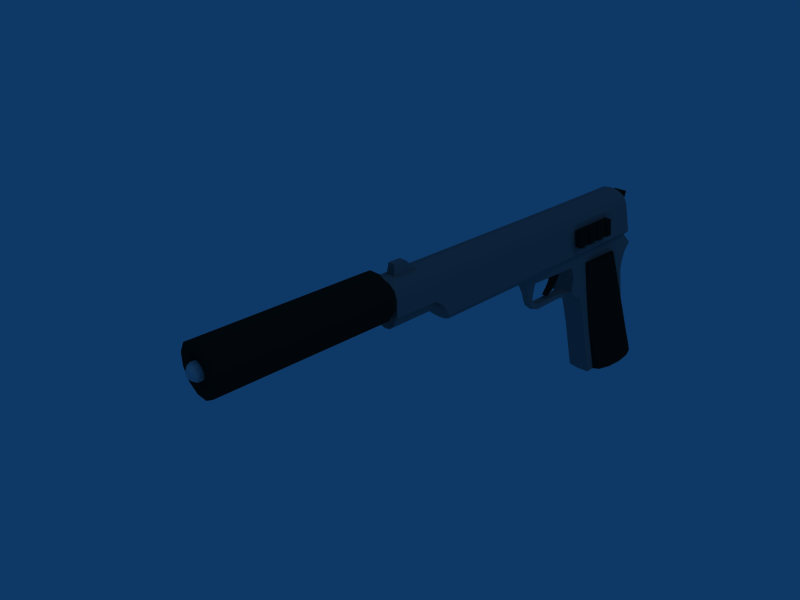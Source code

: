 # Source: magum.blend  (saved by Blender 2.58.1; exported with 4.5.12 LTS)
import bpy
from mathutils import Matrix  # noqa: F401  (used for matrix-valued properties, if any)

bpy.ops.wm.read_factory_settings(use_empty=True)
scene = bpy.context.scene
scene.name = 'Scene'

# ---- collections
col_collection_1 = bpy.data.collections.new('Collection 1'); scene.collection.children.link(col_collection_1)

# ---- materials (node trees are filled in below, after node groups)
mat_black = bpy.data.materials.new('Black')
mat_black.alpha_threshold = 0.0
mat_black.diffuse_color = (0.1, 0.1, 0.1, 1.0)
mat_black.roughness = 0.5
mat_black.line_color = (0.0, 0.0, 0.0, 1.0)
mat_silver = bpy.data.materials.new('Silver')
mat_silver.alpha_threshold = 0.0
mat_silver.diffuse_color = (0.5, 0.5, 0.5, 1.0)
mat_silver.roughness = 0.5
mat_silver.line_color = (0.0, 0.0, 0.0, 1.0)

# ---- material node trees

# ---- world
world_world = bpy.data.worlds.new('World'); scene.world = world_world
world_world.color = (0.05656, 0.2208, 0.4)
world_world.use_sun_shadow = False
world_world.sun_shadow_jitter_overblur = 0.0
world_world.cycles.sampling_method = 'MANUAL'
world_world.cycles.sample_map_resolution = 256

# ---- cameras
cam_camera = bpy.data.cameras.new('Camera')
cam_camera.passepartout_alpha = 0.2
cam_camera.clip_end = 100.0
cam_camera.lens = 35.0
cam_camera.ortho_scale = 7.314
cam_camera.show_passepartout = False
cam_camera.show_safe_areas = True
cam_camera.dof.focus_distance = 0.0
cam_camera.dof.aperture_fstop = 128.0

# ---- lights
light_spot = bpy.data.lights.new('Spot', 'POINT')
light_spot.transmission_factor = 0.0
light_spot.cutoff_distance = 30.0
light_spot.energy = 100.0
light_spot.shadow_buffer_clip_start = 1.001
light_spot.shadow_soft_size = 1.0
light_spot.shadow_maximum_resolution = 0.006
light_spot.use_absolute_resolution = True
light_spot.cycles.use_multiple_importance_sampling = False

# ---- meshes
me_magum = bpy.data.meshes.new('Magum')
me_magum.from_pydata([(1.263, 15.43, 1.442), (5.293, 15.43, -0.3), (3.818, 15.43, 2.08), (6.768, 15.43, 2.08), (9.322, 15.43, 1.442), (10.8, 15.43, 0.3378), (10.8, 15.43, -0.9377), (9.322, 15.43, -2.042), (6.768, 15.43, -2.68), (3.818, 15.43, -2.68), (1.263, 15.43, -2.042), (-0.2114, 15.43, -0.9377), (-0.2114, 15.43, 0.3378), (3.755, 16.33, 0.3652), (4.73, 16.33, 0.6086), (5.293, 16.33, -0.3), (5.856, 16.33, 0.6086), (6.831, 16.33, 0.3652), (7.394, 16.33, -0.05652), (7.394, 16.33, -0.5434), (6.831, 16.33, -0.9651), (5.856, 16.33, -1.209), (4.73, 16.33, -1.209), (3.755, 16.33, -0.9651), (3.192, 16.33, -0.5434), (3.192, 16.33, -0.05651), (4.229, 2.837, -7.942), (4.229, 3.157, -8.051), (4.229, 3.43, -8.729), (5.817, 3.157, -8.051), (5.817, 2.837, -7.942), (5.817, 3.43, -8.729), (4.988, 15.49, -0.2874), (7.216, 15.49, -0.5455), (6.619, 15.49, -0.9926), (7.216, 15.49, -0.02923), (6.619, 15.49, 0.4179), (5.585, 15.49, 0.676), (4.392, 15.49, 0.676), (3.358, 15.49, 0.4179), (2.761, 15.49, -0.02923), (2.761, 15.49, -0.5455), (3.358, 15.49, -0.9926), (4.392, 15.49, -1.251), (5.585, 15.49, -1.251), (9.547, 11.94, -1.959), (9.547, 12.82, -1.959), (4.992, 14.98, -2.568), (7.993, 14.98, -2.568), (7.591, 14.98, -3.153), (6.493, 14.98, -3.581), (4.992, 14.98, -3.738), (3.491, 14.98, -3.581), (2.393, 14.98, -3.153), (1.991, 14.98, -2.568), (9.547, 12.24, -2.854), (7.797, 12.24, -2.854), (7.591, 12.15, -3.153), (9.547, 11.92, -4.018), (4.992, 11.99, -3.721), (6.621, 12.04, -3.531), (9.547, 12.04, -3.527), (2.187, 12.24, -2.854), (2.393, 12.15, -3.153), (0.4727, 12.24, -2.854), (0.4727, 12.04, -3.527), (3.363, 12.04, -3.531), (9.547, 12.43, -2.454), (0.4727, 11.94, -1.959), (0.4727, 11.92, -4.018), (7.993, 14.98, -1.959), (1.991, 14.98, -1.959), (1.991, 12.43, -2.454), (8.995, 11.8, -4.534), (1.11, 11.8, -4.534), (2.776, 11.71, -4.909), (5.052, 11.68, -5.046), (7.329, 11.71, -4.909), (9.605, 5.748, -4.004), (9.547, -2.473, -1.964), (9.547, -2.792, -3.99), (0.4998, 5.748, -4.004), (6.619, 15.12, -0.9926), (7.216, 15.12, -0.5455), (9.547, 15.13, -1.959), (3.358, 15.12, -0.9926), (4.392, 15.12, -1.251), (0.4727, 15.13, -1.959), (5.585, 15.12, -1.251), (3.707, 5.383, -6.273), (4.016, 5.144, -7.389), (2.846, 4.954, -5.888), (6.089, 5.144, -7.389), (6.398, 5.383, -6.273), (7.259, 4.954, -5.888), (8.995, 5.748, -4.531), (8.68, 5.177, -4.663), (1.11, 5.748, -4.531), (1.425, 5.177, -4.663), (2.776, 5.748, -4.917), (7.329, 5.748, -4.917), (2.047, 2.65, -4.663), (0.4727, -2.792, -3.99), (2.047, -2.901, -4.685), (8.155, 2.65, -4.663), (8.155, -2.901, -4.685), (2.047, 0.2114, -11.1), (0.9837, 0.5938, -6.083), (2.047, 0.7308, -6.059), (2.017, -0.3213, -15.53), (2.017, -1.253, -21.91), (0.4582, -1.468, -21.91), (2.017, -3.331, -14.59), (0.4582, -4.749, -21.91), (2.017, -4.875, -21.91), (2.017, -2.505, -10.31), (0.9837, -1.681, -6.147), (2.017, -1.857, -6.152), (2.047, -0.5694, -6.095), (2.017, -3.144, -21.91), (0.1395, -1.2, -6.133), (-0.6444, -4.056, -21.91), (-0.1694, -0.5436, -6.115), (-1.048, -3.109, -21.91), (0.1395, 0.1131, -6.097), (-0.6444, -2.161, -21.91), (2.017, -0.7164, -21.91), (2.017, 0.1425, -15.33), (2.017, 0.5226, -12.83), (2.047, 0.9192, -10.53), (2.017, -3.189, -5.246), (2.017, -3.048, -8.264), (2.017, -3.22, -7.09), (2.017, -3.031, -9.432), (2.017, -3.421, -12.99), (2.017, -5.236, -21.91), (2.017, -3.506, -14.22), (5.073, -5.065, -21.91), (5.089, -1.196, -21.91), (8.197, -5.236, -21.91), (8.197, -4.875, -21.91), (8.197, -3.331, -14.59), (8.197, -3.506, -14.22), (8.197, -3.421, -12.99), (8.197, -2.505, -10.31), (8.197, -3.031, -9.432), (8.197, -1.857, -6.152), (8.197, -3.048, -8.264), (8.197, -3.22, -7.09), (8.197, -3.189, -5.246), (8.155, -0.5694, -6.095), (8.155, 0.7308, -6.059), (8.155, 0.2114, -11.1), (8.155, 0.9192, -10.53), (8.197, 0.1425, -15.33), (8.197, 0.5226, -12.83), (8.197, -0.3213, -15.53), (8.197, -0.7164, -21.91), (8.197, -1.253, -21.91), (9.776, -1.468, -21.91), (8.197, -3.144, -21.91), (9.25, 0.5938, -6.083), (10.88, -2.161, -21.91), (10.09, 0.1131, -6.097), (11.28, -3.109, -21.91), (10.4, -0.5436, -6.115), (10.88, -4.056, -21.91), (10.09, -1.2, -6.133), (9.776, -4.749, -21.91), (9.25, -1.681, -6.147), (5.01, -2.901, -4.685), (2.047, 1.423, -9.913), (2.047, 2.026, -5.888), (2.047, 1.742, -7.17), (8.155, 2.026, -5.888), (8.155, 1.742, -7.17), (8.155, 1.423, -9.913), (2.047, 1.813, -9.03), (8.155, 1.813, -9.03), (5.073, 1.879, -8.932), (6.518, 2.136, -9.166), (3.587, 2.136, -9.166), (5.073, 1.792, -7.268), (6.612, -2.104, 0.36), (8.939, -2.066, 0.6247), (7.278, -1.977, 1.19), (5.01, -1.946, 1.379), (3.13, -2.104, 0.36), (2.741, -1.977, 1.19), (1.081, -2.066, 0.6247), (6.955, 5.463, 1.22), (8.967, 5.463, 0.5872), (9.547, 5.463, -0.3979), (9.547, 2.654, -0.3979), (6.955, 2.654, 1.22), (9.547, 5.463, -0.1356), (9.162, 5.463, -0.494), (8.524, 5.463, -0.494), (9.162, 2.654, -0.494), (8.524, 2.654, -0.494), (6.506, 5.463, 0.8159), (7.527, 5.463, 0.8159), (8.411, 5.463, 0.5951), (7.527, 2.654, 0.8159), (6.506, 2.654, 0.8159), (8.968, 2.654, 0.5873), (8.411, 2.654, 0.5951), (8.922, 2.654, -0.2289), (9.547, 2.654, -0.1398), (8.922, 2.654, 0.2127), (8.922, 5.463, -0.2289), (8.922, 5.463, 0.2127), (9.547, -2.187, -0.147), (4.229, 2.415, -5.888), (4.229, 2.979, -5.888), (5.817, 2.979, -5.888), (5.817, 2.415, -5.888), (6.612, -2.385, -1.423), (6.612, -2.221, -0.3819), (6.612, -2.623, -2.936), (3.13, -2.623, -2.936), (3.13, -2.385, -1.423), (0.4727, -2.473, -1.964), (3.13, -2.221, -0.3819), (0.4727, -2.187, -0.147), (6.518, 1.991, -9.762), (3.587, 1.991, -9.762), (5.052, 2.001, -9.901), (5.071, 1.467, -10.03), (6.089, 2.611, -9.083), (4.016, 2.611, -9.083), (6.089, 2.423, -9.686), (4.016, 2.423, -9.686), (5.052, 2.423, -9.827), (5.09, 1.008, -10.56), (8.197, -3.597, -6.064), (5.09, 0.2133, -15.35), (5.089, -0.6433, -21.91), (5.09, 0.5962, -12.85), (5.073, -5.316, -21.91), (5.075, -3.247, -5.228), (5.075, -3.666, -6.044), (5.075, -3.275, -7.074), (5.075, -3.094, -8.25), (5.075, -3.073, -9.42), (5.075, -3.466, -12.97), (5.075, -3.547, -14.21), (2.017, -3.597, -6.064), (3.528, 4.886, -7.286), (6.577, 4.886, -7.286), (4.016, 4.76, -8.171), (6.089, 4.76, -8.171), (4.016, 4.56, -8.781), (6.089, 4.56, -8.781), (4.016, 4.241, -9.094), (6.089, 4.241, -9.094), (6.089, 4.241, -9.697), (4.016, 4.241, -9.697), (6.089, 4.591, -9.428), (4.016, 4.591, -9.428), (6.089, 4.812, -9.081), (4.016, 4.812, -9.081), (6.089, 4.96, -8.504), (4.016, 4.96, -8.504), (5.052, 4.241, -9.838), (5.052, 4.591, -9.569), (5.052, 4.812, -9.223), (5.052, 4.96, -8.646), (5.052, 5.144, -7.53), (5.052, 5.383, -6.414), (5.052, 5.748, -5.058), (2.761, 15.12, -0.5455), (0.4727, 15.13, -0.126), (2.761, 15.12, -0.02923), (1.081, 15.13, 0.6214), (3.358, 15.12, 0.4179), (2.741, 15.13, 1.169), (4.392, 15.12, 0.676), (5.01, 15.13, 1.379), (5.585, 15.12, 0.676), (7.278, 15.13, 1.169), (6.619, 15.12, 0.4179), (8.939, 15.13, 0.6214), (7.216, 15.12, -0.02923), (9.547, 15.13, -0.126), (7.993, 12.82, -1.959), (7.993, 12.43, -2.454), (0.4727, 12.43, -2.454), (1.991, 12.82, -1.959), (0.4727, 12.82, -1.959), (9.547, 11.94, -0.126), (0.4727, 11.94, -0.126), (7.278, 11.94, 1.169), (8.939, 11.94, 0.6214), (5.01, 11.94, 1.379), (1.081, 11.94, 0.6214), (2.741, 11.94, 1.169), (3.13, -2.978, 0.6017), (6.612, -2.978, 0.6017), (3.13, -2.86, -0.2698), (6.612, -2.86, -0.2698), (6.612, -2.81, -1.275), (3.13, -2.81, -1.275), (3.13, -2.942, -2.867), (6.612, -2.942, -2.867), (4.229, 2.939, -7.275), (4.229, 2.56, -7.146), (5.817, 2.939, -7.275), (5.817, 2.56, -7.146), (5.817, 2.416, -6.16), (4.229, 2.416, -6.16), (5.817, 2.98, -6.352), (4.229, 2.98, -6.352), (3.192, 23.89, -0.05651), (3.755, 23.89, 0.3652), (3.192, 23.89, -0.5434), (3.755, 23.89, -0.9651), (4.73, 23.89, -1.209), (5.856, 23.89, -1.209), (6.831, 23.89, -0.9651), (7.394, 23.89, -0.5434), (7.394, 23.89, -0.05652), (6.831, 23.89, 0.3652), (5.856, 23.89, 0.6086), (4.73, 23.89, 0.6086), (-0.2114, 23.89, 0.3378), (1.263, 23.89, 1.442), (-0.2114, 23.89, -0.9377), (1.263, 23.89, -2.042), (3.818, 23.89, -2.68), (6.768, 23.89, -2.68), (9.322, 23.89, -2.042), (10.8, 23.89, -0.9377), (10.8, 23.89, 0.3378), (9.322, 23.89, 1.442), (6.768, 23.89, 2.08), (3.818, 23.89, 2.08), (-0.7948, 2.343, -2.92), (0.4727, 2.537, -0.9199), (0.4854, 2.343, -2.92), (-0.7948, 2.143, -0.9199), (-0.7948, 0.7648, -2.92), (-0.7948, 2.537, -0.9199), (0.4727, -0.2245, -0.9199), (0.4771, -0.4184, -2.92), (-0.7948, 0.9586, -0.9199), (-1.205, 0.7648, -2.92), (-1.205, 0.9586, -0.9199), (-0.7948, 0.5642, -0.9199), (-1.205, 0.5642, -0.9199), (-0.7948, 0.3704, -2.92), (-1.205, 0.3704, -2.92), (-0.7948, -0.2245, -0.9199), (-0.7948, 0.1699, -0.9199), (-1.205, 0.1699, -0.9199), (-1.205, -0.2245, -0.9199), (-0.7948, -0.024, -2.92), (-0.7948, -0.4184, -2.92), (-1.205, -0.4184, -2.92), (-1.205, -0.024, -2.92), (-0.7948, 1.354, -0.9199), (-0.7948, 1.16, -2.92), (-1.205, 1.354, -0.9199), (-1.205, 1.16, -2.92), (-0.7948, 1.555, -2.92), (-1.205, 1.555, -2.92), (-1.205, 1.748, -0.9199), (-0.7948, 1.748, -0.9199), (-1.205, 2.143, -0.9199), (-1.205, 1.949, -2.92), (-0.7948, 1.949, -2.92), (-1.205, 2.537, -0.9199), (-1.205, 2.343, -2.92), (2.741, 13.33, 1.169), (7.278, 13.33, 1.169), (5.01, 13.33, 1.379), (6.144, 13.33, 1.274), (3.876, 13.33, 1.274), (3.876, 15.13, 1.274), (6.144, 15.13, 1.274), (5.01, 14.62, 1.379), (3.876, 14.62, 1.274), (6.144, 14.62, 1.274), (5.889, 13.89, 2.395), (4.13, 13.89, 2.395), (5.889, 14.54, 2.395), (4.13, 14.54, 2.395)], [], [(0, 1, 2), (1, 3, 2), (1, 4, 3), (1, 5, 4), (1, 6, 5), (1, 7, 6), (1, 8, 7), (1, 9, 8), (1, 10, 9), (1, 11, 10), (1, 12, 11), (1, 0, 12), (13, 14, 15), (14, 16, 15), (16, 17, 15), (17, 18, 15), (18, 19, 15), (19, 20, 15), (20, 21, 15), (21, 22, 15), (22, 23, 15), (23, 24, 15), (24, 25, 15), (25, 13, 15), (26, 27, 28), (29, 30, 31), (32, 33, 34), (32, 35, 33), (32, 36, 35), (32, 37, 36), (32, 38, 37), (32, 39, 38), (32, 40, 39), (32, 41, 40), (32, 42, 41), (32, 43, 42), (32, 44, 43), (32, 34, 44), (45, 67, 46), (47, 48, 49), (47, 49, 50), (47, 50, 51), (47, 51, 52), (47, 52, 53), (47, 53, 54), (55, 56, 286), (48, 57, 49), (58, 59, 60), (60, 57, 61), (49, 57, 60), (62, 63, 64), (65, 66, 59), (45, 55, 67), (45, 61, 55), (65, 68, 64), (69, 68, 65), (45, 58, 61), (286, 67, 55), (60, 61, 58), (286, 48, 70), (71, 47, 54), (60, 50, 49), (53, 63, 54), (59, 58, 73), (59, 74, 69), (59, 75, 74), (59, 76, 75), (59, 77, 76), (59, 73, 77), (59, 69, 65), (78, 45, 79), (80, 78, 79), (78, 58, 45), (69, 81, 68), (82, 83, 84), (85, 86, 87), (82, 84, 88), (89, 90, 91), (92, 93, 94), (95, 78, 96), (97, 98, 81), (97, 99, 98), (100, 94, 93), (99, 89, 91), (99, 91, 98), (101, 102, 81), (98, 101, 81), (101, 103, 102), (104, 78, 80), (105, 104, 80), (104, 96, 78), (106, 107, 108), (109, 107, 106), (109, 110, 111), (107, 109, 111), (112, 113, 114), (115, 116, 112), (117, 116, 115), (112, 116, 113), (118, 116, 117), (119, 114, 113), (120, 116, 118), (119, 113, 121), (118, 122, 120), (119, 121, 123), (118, 124, 122), (119, 123, 125), (118, 107, 124), (119, 125, 111), (118, 108, 107), (110, 119, 111), (126, 110, 109), (126, 109, 127), (127, 109, 128), (108, 129, 106), (108, 118, 101), (118, 103, 101), (117, 103, 118), (117, 130, 103), (117, 131, 132), (117, 133, 131), (117, 115, 133), (134, 133, 115), (135, 136, 112), (135, 112, 114), (137, 114, 119), (137, 119, 138), (138, 119, 110), (139, 140, 141), (139, 141, 142), (143, 144, 145), (146, 145, 144), (146, 147, 145), (146, 148, 147), (146, 105, 149), (146, 150, 105), (150, 104, 105), (151, 104, 150), (151, 152, 153), (154, 155, 156), (157, 154, 156), (157, 156, 158), (158, 159, 160), (150, 161, 151), (160, 159, 162), (150, 163, 161), (160, 162, 164), (150, 165, 163), (160, 164, 166), (150, 167, 165), (160, 166, 168), (167, 150, 169), (160, 168, 140), (150, 146, 169), (141, 168, 169), (146, 144, 169), (144, 141, 169), (141, 140, 168), (161, 159, 156), (156, 159, 158), (156, 152, 161), (152, 151, 161), (170, 80, 102), (103, 170, 102), (170, 105, 80), (171, 129, 108), (101, 172, 108), (172, 173, 108), (104, 151, 174), (174, 151, 175), (176, 151, 153), (173, 177, 108), (177, 171, 108), (175, 151, 178), (178, 151, 176), (179, 180, 181), (177, 179, 181), (179, 178, 180), (172, 182, 173), (183, 184, 185), (183, 186, 187), (183, 185, 186), (187, 186, 188), (187, 188, 189), (190, 191, 292), (79, 192, 193), (194, 190, 294), (195, 192, 290), (292, 294, 190), (293, 292, 191), (196, 197, 198), (199, 198, 197), (190, 200, 201), (190, 201, 191), (191, 201, 202), (194, 203, 204), (205, 203, 194), (205, 206, 203), (198, 199, 207), (198, 207, 193), (208, 193, 207), (208, 207, 209), (205, 208, 209), (205, 209, 206), (196, 192, 210), (196, 210, 197), (192, 195, 210), (195, 211, 210), (191, 202, 211), (191, 211, 195), (203, 201, 200), (203, 200, 204), (206, 202, 201), (206, 201, 203), (209, 211, 202), (209, 202, 206), (207, 210, 211), (207, 211, 209), (199, 197, 210), (199, 210, 207), (200, 190, 194), (200, 194, 204), (192, 196, 198), (192, 198, 193), (208, 205, 184), (208, 184, 212), (290, 293, 191), (290, 191, 195), (212, 79, 193), (212, 193, 208), (185, 184, 205), (185, 205, 194), (213, 172, 214), (172, 91, 214), (215, 214, 91), (215, 91, 94), (215, 94, 174), (215, 174, 216), (216, 174, 172), (216, 172, 213), (217, 79, 212), (217, 212, 218), (219, 80, 79), (219, 79, 217), (219, 220, 102), (219, 102, 80), (220, 221, 222), (220, 222, 102), (221, 223, 224), (221, 224, 222), (223, 187, 224), (187, 189, 224), (218, 212, 183), (212, 184, 183), (96, 104, 94), (104, 174, 94), (101, 98, 91), (101, 91, 172), (175, 182, 174), (182, 172, 174), (173, 182, 177), (182, 179, 177), (175, 178, 182), (178, 179, 182), (225, 180, 178), (225, 178, 176), (181, 226, 177), (226, 171, 177), (227, 225, 228), (225, 176, 228), (226, 227, 228), (226, 228, 171), (229, 230, 181), (229, 181, 180), (231, 229, 180), (231, 180, 225), (230, 232, 181), (232, 226, 181), (233, 231, 227), (231, 225, 227), (232, 233, 227), (232, 227, 226), (153, 234, 176), (234, 228, 176), (129, 171, 234), (171, 228, 234), (169, 168, 166), (169, 166, 167), (164, 165, 167), (164, 167, 166), (162, 163, 165), (162, 165, 164), (159, 161, 163), (159, 163, 162), (155, 153, 152), (155, 152, 156), (148, 146, 149), (148, 149, 235), (142, 141, 143), (141, 144, 143), (138, 140, 137), (236, 154, 237), (154, 157, 237), (238, 155, 236), (155, 154, 236), (234, 153, 238), (153, 155, 238), (237, 157, 138), (157, 158, 138), (137, 140, 139), (137, 139, 239), (240, 149, 170), (149, 105, 170), (241, 235, 240), (235, 149, 240), (242, 148, 235), (242, 235, 241), (243, 147, 148), (243, 148, 242), (244, 145, 147), (244, 147, 243), (245, 143, 244), (143, 145, 244), (246, 142, 143), (246, 143, 245), (239, 139, 246), (139, 142, 246), (136, 134, 112), (134, 115, 112), (132, 247, 130), (132, 130, 117), (128, 109, 106), (128, 106, 129), (127, 236, 237), (127, 237, 126), (128, 238, 236), (128, 236, 127), (129, 234, 238), (129, 238, 128), (126, 237, 138), (126, 138, 110), (114, 137, 135), (137, 239, 135), (130, 240, 170), (130, 170, 103), (247, 241, 240), (247, 240, 130), (132, 242, 247), (242, 241, 247), (131, 243, 132), (243, 242, 132), (133, 244, 131), (244, 243, 131), (134, 245, 244), (134, 244, 133), (136, 246, 134), (246, 245, 134), (135, 239, 246), (135, 246, 136), (111, 125, 124), (111, 124, 107), (125, 123, 122), (125, 122, 124), (123, 121, 120), (123, 120, 122), (116, 120, 121), (116, 121, 113), (95, 96, 100), (96, 94, 100), (91, 248, 249), (91, 249, 94), (248, 250, 251), (248, 251, 249), (250, 252, 253), (250, 253, 251), (252, 254, 255), (252, 255, 253), (254, 230, 229), (254, 229, 255), (231, 256, 229), (256, 255, 229), (257, 232, 230), (257, 230, 254), (256, 258, 255), (258, 253, 255), (259, 257, 254), (259, 254, 252), (258, 260, 253), (260, 251, 253), (261, 259, 252), (261, 252, 250), (260, 262, 251), (262, 249, 251), (263, 261, 250), (263, 250, 248), (262, 92, 249), (92, 94, 249), (90, 263, 248), (90, 248, 91), (264, 256, 233), (256, 231, 233), (257, 264, 233), (257, 233, 232), (265, 258, 256), (265, 256, 264), (259, 265, 257), (265, 264, 257), (266, 260, 258), (266, 258, 265), (261, 266, 259), (266, 265, 259), (267, 262, 260), (267, 260, 266), (263, 267, 261), (267, 266, 261), (268, 92, 262), (268, 262, 267), (90, 268, 263), (268, 267, 263), (269, 93, 92), (269, 92, 268), (89, 269, 90), (269, 268, 90), (270, 100, 93), (270, 93, 269), (99, 270, 89), (270, 269, 89), (86, 88, 87), (271, 85, 272), (85, 87, 272), (273, 271, 272), (273, 272, 274), (275, 273, 274), (275, 274, 276), (277, 275, 276), (279, 277, 278), (281, 279, 280), (281, 280, 282), (283, 281, 282), (283, 282, 284), (83, 283, 284), (83, 284, 84), (100, 77, 95), (77, 73, 95), (270, 76, 100), (76, 77, 100), (99, 75, 76), (99, 76, 270), (97, 74, 75), (97, 75, 99), (81, 69, 74), (81, 74, 97), (95, 73, 78), (73, 58, 78), (54, 63, 72), (63, 62, 72), (51, 59, 66), (51, 66, 52), (285, 286, 70), (50, 60, 51), (60, 59, 51), (288, 71, 54), (288, 54, 72), (71, 288, 289), (71, 289, 87), (56, 57, 286), (57, 48, 286), (289, 288, 72), (289, 72, 287), (47, 71, 70), (47, 70, 48), (70, 71, 87), (70, 87, 84), (63, 53, 52), (63, 52, 66), (63, 66, 65), (63, 65, 64), (72, 62, 64), (72, 64, 287), (56, 55, 57), (55, 61, 57), (285, 46, 67), (285, 67, 286), (70, 84, 46), (70, 46, 285), (284, 290, 84), (290, 46, 84), (291, 272, 87), (291, 87, 289), (291, 289, 68), (290, 45, 46), (224, 291, 68), (290, 192, 45), (192, 79, 45), (292, 293, 282), (295, 276, 274), (291, 295, 274), (291, 274, 272), (293, 290, 284), (293, 284, 282), (294, 186, 194), (186, 185, 194), (296, 188, 186), (296, 186, 294), (295, 189, 188), (295, 188, 296), (291, 224, 189), (291, 189, 295), (34, 82, 88), (34, 88, 44), (86, 43, 44), (86, 44, 88), (85, 42, 43), (85, 43, 86), (271, 41, 42), (271, 42, 85), (273, 40, 41), (273, 41, 271), (275, 39, 40), (275, 40, 273), (277, 38, 39), (277, 39, 275), (279, 37, 38), (279, 38, 277), (281, 36, 37), (281, 37, 279), (283, 35, 36), (283, 36, 281), (83, 33, 35), (83, 35, 283), (82, 34, 33), (82, 33, 83), (183, 187, 297), (183, 297, 298), (223, 299, 187), (299, 297, 187), (299, 300, 298), (299, 298, 297), (300, 218, 183), (300, 183, 298), (301, 217, 218), (301, 218, 300), (302, 301, 300), (302, 300, 299), (221, 302, 223), (302, 299, 223), (303, 302, 220), (302, 221, 220), (304, 301, 302), (304, 302, 303), (219, 217, 301), (219, 301, 304), (219, 304, 303), (219, 303, 220), (30, 26, 28), (30, 28, 31), (27, 29, 31), (27, 31, 28), (27, 26, 305), (26, 306, 305), (305, 307, 29), (305, 29, 27), (307, 308, 30), (307, 30, 29), (26, 30, 308), (26, 308, 306), (309, 310, 306), (309, 306, 308), (311, 309, 308), (311, 308, 307), (312, 311, 307), (312, 307, 305), (310, 312, 306), (312, 305, 306), (215, 311, 312), (215, 312, 214), (310, 213, 214), (310, 214, 312), (309, 216, 213), (309, 213, 310), (311, 215, 309), (215, 216, 309), (313, 314, 13), (313, 13, 25), (315, 313, 25), (315, 25, 24), (316, 315, 24), (316, 24, 23), (317, 316, 23), (317, 23, 22), (318, 317, 22), (318, 22, 21), (319, 318, 21), (319, 21, 20), (320, 319, 20), (320, 20, 19), (321, 320, 19), (321, 19, 18), (322, 321, 18), (322, 18, 17), (323, 322, 17), (323, 17, 16), (324, 323, 16), (324, 16, 14), (314, 324, 14), (314, 14, 13), (325, 326, 314), (325, 314, 313), (327, 325, 313), (327, 313, 315), (328, 327, 315), (328, 315, 316), (329, 328, 316), (329, 316, 317), (330, 329, 317), (330, 317, 318), (331, 330, 318), (331, 318, 319), (332, 331, 319), (332, 319, 320), (333, 332, 320), (333, 320, 321), (334, 333, 321), (334, 321, 322), (335, 334, 322), (335, 322, 323), (336, 335, 323), (336, 323, 324), (326, 336, 324), (326, 324, 314), (0, 326, 325), (0, 325, 12), (12, 325, 327), (12, 327, 11), (11, 327, 328), (11, 328, 10), (10, 328, 329), (10, 329, 9), (9, 329, 330), (9, 330, 8), (8, 330, 331), (8, 331, 7), (7, 331, 332), (7, 332, 6), (6, 332, 333), (6, 333, 5), (5, 333, 334), (5, 334, 4), (4, 334, 335), (4, 335, 3), (3, 335, 336), (3, 336, 2), (326, 0, 2), (326, 2, 336), (87, 88, 84), (158, 160, 138), (160, 140, 138), (339, 337, 338), (338, 224, 68), (224, 338, 343), (339, 356, 350), (339, 350, 341), (338, 337, 342), (338, 342, 340), (339, 370, 337), (339, 341, 361), (353, 338, 348), (348, 338, 345), (370, 339, 364), (367, 338, 340), (360, 338, 367), (364, 339, 361), (338, 360, 345), (222, 344, 102), (64, 68, 287), (224, 343, 222), (343, 344, 222), (344, 343, 357), (343, 352, 357), (352, 343, 353), (343, 338, 353), (339, 344, 356), (344, 357, 356), (338, 68, 81), (338, 81, 339), (339, 81, 102), (339, 102, 344), (342, 337, 372), (342, 372, 371), (340, 342, 368), (342, 371, 368), (337, 370, 372), (370, 369, 372), (360, 367, 366), (360, 366, 362), (364, 361, 363), (364, 363, 365), (363, 362, 365), (362, 366, 365), (369, 368, 372), (368, 371, 372), (364, 367, 370), (367, 340, 370), (340, 368, 370), (368, 369, 370), (364, 365, 366), (364, 366, 367), (360, 362, 363), (360, 363, 361), (341, 345, 361), (345, 360, 361), (352, 355, 357), (355, 358, 357), (356, 359, 354), (356, 354, 353), (348, 349, 350), (349, 351, 350), (356, 353, 350), (353, 348, 350), (351, 349, 346), (349, 347, 346), (358, 355, 359), (355, 354, 359), (356, 357, 359), (357, 358, 359), (352, 353, 355), (353, 354, 355), (341, 350, 351), (341, 351, 346), (348, 345, 349), (345, 347, 349), (345, 341, 346), (345, 346, 347), (68, 289, 287), (296, 373, 295), (373, 276, 295), (280, 374, 282), (374, 292, 282), (376, 294, 292), (374, 376, 292), (376, 375, 294), (377, 296, 294), (375, 377, 294), (377, 373, 296), (276, 378, 277), (378, 278, 277), (278, 379, 279), (379, 280, 279), (379, 278, 380, 382), (278, 378, 381, 380), (381, 276, 373), (377, 381, 373), (381, 378, 276), (382, 374, 280), (379, 382, 280), (382, 376, 374), (382, 380, 385), (376, 382, 385, 383), (381, 377, 384, 386), (375, 376, 383), (386, 384, 383, 385), (375, 384, 377), (375, 383, 384), (380, 381, 386), (380, 386, 385)])
me_magum.polygons.foreach_set('material_index', [0, 0, 0, 0, 0, 0, 0, 0, 0, 0, 0, 0, 0, 0, 0, 0, 0, 0, 0, 0, 0, 0, 0, 0, 0, 0, 1, 1, 1, 1, 1, 1, 1, 1, 1, 1, 1, 1, 1, 1, 1, 1, 1, 1, 1, 1, 1, 1, 1, 1, 1, 1, 1, 1, 1, 1, 1, 1, 1, 1, 1, 1, 1, 1, 1, 1, 1, 1, 1, 1, 1, 1, 1, 1, 1, 1, 1, 1, 1, 1, 1, 1, 1, 1, 1, 1, 1, 1, 1, 1, 1, 0, 0, 0, 0, 0, 0, 0, 0, 0, 0, 0, 0, 0, 0, 0, 0, 0, 0, 0, 0, 1, 1, 1, 1, 1, 1, 1, 1, 1, 1, 1, 1, 1, 1, 1, 1, 1, 1, 1, 1, 1, 1, 1, 1, 1, 1, 1, 1, 1, 1, 1, 0, 0, 0, 0, 0, 0, 0, 0, 0, 0, 0, 0, 0, 0, 0, 0, 0, 0, 0, 0, 1, 1, 1, 1, 1, 1, 1, 1, 1, 1, 1, 1, 1, 1, 1, 1, 1, 1, 1, 1, 1, 1, 1, 1, 1, 1, 1, 1, 1, 1, 1, 1, 1, 1, 1, 1, 1, 1, 1, 1, 1, 1, 1, 1, 1, 1, 1, 1, 0, 0, 0, 0, 0, 0, 0, 0, 0, 0, 1, 1, 1, 1, 1, 1, 1, 1, 1, 1, 1, 1, 1, 1, 1, 1, 1, 1, 1, 1, 1, 1, 1, 1, 1, 1, 1, 1, 1, 1, 1, 1, 1, 1, 1, 1, 1, 1, 1, 1, 1, 1, 1, 1, 1, 1, 1, 1, 1, 1, 1, 1, 1, 1, 1, 1, 1, 1, 1, 1, 1, 1, 1, 1, 1, 1, 0, 0, 0, 0, 0, 0, 0, 0, 1, 1, 1, 1, 1, 1, 1, 1, 1, 1, 1, 1, 1, 1, 1, 1, 1, 1, 1, 1, 1, 1, 1, 1, 1, 1, 1, 1, 1, 1, 1, 1, 1, 1, 1, 1, 1, 1, 1, 1, 1, 1, 1, 1, 1, 1, 1, 1, 1, 1, 1, 1, 1, 1, 1, 1, 1, 1, 1, 1, 1, 1, 1, 1, 1, 0, 0, 0, 0, 0, 0, 0, 0, 1, 1, 1, 1, 1, 1, 1, 1, 1, 1, 1, 1, 1, 1, 1, 1, 1, 1, 1, 1, 1, 1, 1, 1, 1, 1, 1, 1, 1, 1, 1, 1, 1, 1, 1, 1, 1, 1, 1, 1, 1, 1, 1, 1, 1, 1, 1, 1, 1, 1, 1, 1, 1, 1, 1, 1, 1, 1, 1, 1, 1, 1, 1, 1, 1, 1, 1, 1, 1, 1, 1, 1, 1, 1, 1, 1, 1, 1, 1, 1, 1, 1, 1, 1, 1, 1, 1, 1, 1, 1, 1, 1, 1, 1, 1, 1, 1, 1, 1, 1, 1, 1, 1, 1, 1, 1, 1, 1, 1, 1, 1, 1, 1, 1, 1, 1, 1, 1, 1, 1, 1, 1, 1, 1, 1, 1, 1, 1, 1, 1, 1, 1, 1, 1, 1, 1, 1, 1, 1, 1, 1, 1, 1, 1, 1, 1, 1, 1, 1, 1, 1, 1, 1, 1, 1, 1, 1, 1, 1, 1, 1, 1, 1, 1, 1, 0, 0, 0, 0, 0, 0, 0, 0, 0, 0, 0, 0, 0, 0, 0, 0, 0, 0, 0, 0, 0, 0, 0, 0, 0, 0, 0, 0, 0, 0, 0, 0, 0, 0, 0, 0, 0, 0, 0, 0, 0, 0, 0, 0, 0, 0, 0, 0, 0, 0, 0, 0, 0, 0, 0, 0, 0, 0, 0, 0, 0, 0, 0, 0, 0, 0, 0, 0, 0, 0, 0, 0, 0, 0, 0, 0, 0, 0, 0, 0, 0, 0, 0, 0, 0, 0, 0, 0, 0, 0, 0, 0, 0, 0, 0, 0, 0, 0, 0, 0, 0, 0, 0, 0, 0, 0, 0, 0, 0, 0, 0, 0, 0, 0, 0, 0, 0, 0, 0, 0, 0, 0, 1, 1, 1, 0, 1, 1, 0, 0, 0, 0, 0, 0, 0, 0, 0, 0, 0, 0, 0, 1, 1, 1, 1, 0, 0, 0, 0, 0, 0, 1, 1, 1, 1, 0, 0, 0, 0, 0, 0, 0, 0, 0, 0, 0, 0, 0, 0, 0, 0, 0, 0, 0, 0, 0, 0, 0, 0, 0, 0, 0, 0, 0, 0, 0, 0, 0, 0, 0, 0, 0, 0, 0, 0, 0, 0, 0, 0, 0, 0, 1, 1, 1, 1, 1, 1, 1, 1, 1, 1, 1, 1, 1, 1, 1, 1, 1, 1, 1, 1, 1, 1, 1, 1, 1, 1, 1, 1, 1, 1, 1, 1])
_uv = me_magum.uv_layers.new(name='UVTex')
_uv.uv.foreach_set('vector', [0.3133, 0.9422, 0.3133, 0.9169, 0.3133, 0.9515, 0.3133, 0.9169, 0.3133, 0.9515, 0.3133, 0.9515, 0.3133, 0.9169, 0.3133, 0.9422, 0.3133, 0.9515, 0.3133, 0.9169, 0.3133, 0.9262, 0.3133, 0.9422, 0.3133, 0.9169, 0.3133, 0.9076, 0.3133, 0.9262, 0.3133, 0.9169, 0.3133, 0.8916, 0.3133, 0.9076, 0.3133, 0.9169, 0.3133, 0.8823, 0.3133, 0.8916, 0.3133, 0.9169, 0.3133, 0.8823, 0.3133, 0.8823, 0.3133, 0.9169, 0.3133, 0.8916, 0.3133, 0.8823, 0.3133, 0.9169, 0.3133, 0.9076, 0.3133, 0.8916, 0.3133, 0.9169, 0.3133, 0.9262, 0.3133, 0.9076, 0.3133, 0.9169, 0.3133, 0.9422, 0.3133, 0.9262, 0.286, 0.9266, 0.286, 0.9301, 0.286, 0.9169, 0.286, 0.9301, 0.286, 0.9301, 0.286, 0.9169, 0.286, 0.9301, 0.286, 0.9266, 0.286, 0.9169, 0.286, 0.9266, 0.286, 0.9204, 0.286, 0.9169, 0.286, 0.9204, 0.286, 0.9134, 0.286, 0.9169, 0.286, 0.9134, 0.286, 0.9072, 0.286, 0.9169, 0.286, 0.9072, 0.286, 0.9037, 0.286, 0.9169, 0.286, 0.9037, 0.286, 0.9037, 0.286, 0.9169, 0.286, 0.9037, 0.286, 0.9072, 0.286, 0.9169, 0.286, 0.9072, 0.286, 0.9134, 0.286, 0.9169, 0.286, 0.9134, 0.286, 0.9204, 0.286, 0.9169, 0.286, 0.9204, 0.286, 0.9266, 0.286, 0.9169, 0.6956, 0.8058, 0.6859, 0.8042, 0.6776, 0.7943, 0.6859, 0.8042, 0.6956, 0.8058, 0.6776, 0.7943, 0.1906, 0.4659, 0.1906, 0.4618, 0.1906, 0.4549, 0.1906, 0.4659, 0.1906, 0.4699, 0.1906, 0.4618, 0.1906, 0.4659, 0.1906, 0.4769, 0.1906, 0.4699, 0.1906, 0.4659, 0.1906, 0.481, 0.1906, 0.4769, 0.1906, 0.4659, 0.1906, 0.481, 0.1906, 0.481, 0.1906, 0.4659, 0.1906, 0.4769, 0.1906, 0.481, 0.1906, 0.4659, 0.1906, 0.4699, 0.1906, 0.4769, 0.1906, 0.4659, 0.1906, 0.4618, 0.1906, 0.4699, 0.1906, 0.4659, 0.1906, 0.4549, 0.1906, 0.4618, 0.1906, 0.4659, 0.1906, 0.4508, 0.1906, 0.4549, 0.1906, 0.4659, 0.1906, 0.4508, 0.1906, 0.4508, 0.1906, 0.4659, 0.1906, 0.4549, 0.1906, 0.4508, 0.3066, 0.4397, 0.2858, 0.4356, 0.2777, 0.4397, 0.2072, 0.4302, 0.2072, 0.4302, 0.2072, 0.421, 0.2072, 0.4302, 0.2072, 0.421, 0.2072, 0.4143, 0.2072, 0.4302, 0.2072, 0.4143, 0.2072, 0.4119, 0.2072, 0.4302, 0.2072, 0.4119, 0.2072, 0.4143, 0.2072, 0.4302, 0.2072, 0.4143, 0.2072, 0.421, 0.2072, 0.4302, 0.2072, 0.421, 0.2072, 0.4302, 0.2968, 0.4257, 0.2968, 0.4257, 0.2904, 0.432, 0.2072, 0.4302, 0.2996, 0.421, 0.2072, 0.421, 0.3071, 0.4075, 0.3048, 0.4121, 0.3032, 0.4151, 0.3032, 0.4151, 0.2996, 0.421, 0.3033, 0.4152, 0.2072, 0.421, 0.2996, 0.421, 0.3032, 0.4151, 0.2968, 0.4257, 0.2996, 0.421, 0.2968, 0.4257, 0.3033, 0.4152, 0.3032, 0.4151, 0.3048, 0.4121, 0.3066, 0.4397, 0.2968, 0.4257, 0.2904, 0.432, 0.3066, 0.4397, 0.3033, 0.4152, 0.2968, 0.4257, 0.3033, 0.4152, 0.3066, 0.4397, 0.2968, 0.4257, 0.3071, 0.4075, 0.3066, 0.4397, 0.3033, 0.4152, 0.3066, 0.4397, 0.3071, 0.4075, 0.3033, 0.4152, 0.2904, 0.432, 0.2904, 0.432, 0.2968, 0.4257, 0.3032, 0.4151, 0.3033, 0.4152, 0.3071, 0.4075, 0.2904, 0.432, 0.2072, 0.4302, 0.2072, 0.4397, 0.2072, 0.4397, 0.2072, 0.4302, 0.2072, 0.4302, 0.3032, 0.4151, 0.2072, 0.4143, 0.2072, 0.421, 0.2072, 0.421, 0.2996, 0.421, 0.2072, 0.4302, 0.3048, 0.4121, 0.3071, 0.4075, 0.311, 0.3994, 0.3048, 0.4121, 0.311, 0.3994, 0.3071, 0.4075, 0.3048, 0.4121, 0.3139, 0.3936, 0.311, 0.3994, 0.3048, 0.4121, 0.3149, 0.3914, 0.3139, 0.3936, 0.3048, 0.4121, 0.3139, 0.3936, 0.3149, 0.3914, 0.3048, 0.4121, 0.311, 0.3994, 0.3139, 0.3936, 0.3048, 0.4121, 0.3071, 0.4075, 0.3033, 0.4152, 0.5089, 0.4077, 0.3066, 0.4397, 0.7777, 0.4397, 0.7881, 0.4079, 0.5089, 0.4077, 0.7777, 0.4397, 0.5089, 0.4077, 0.3071, 0.4075, 0.3066, 0.4397, 0.3071, 0.4075, 0.5089, 0.4077, 0.3066, 0.4397, 0.2025, 0.4549, 0.2025, 0.4618, 0.2021, 0.4397, 0.2025, 0.4549, 0.2025, 0.4508, 0.2021, 0.4397, 0.2025, 0.4549, 0.2021, 0.4397, 0.2025, 0.4508, 0.5208, 0.3722, 0.5287, 0.3548, 0.5349, 0.3782, 0.5287, 0.3548, 0.5208, 0.3722, 0.5349, 0.3782, 0.5089, 0.3995, 0.5089, 0.4077, 0.5276, 0.3974, 0.5089, 0.3995, 0.5276, 0.3974, 0.5089, 0.4077, 0.5089, 0.3995, 0.5089, 0.3934, 0.5276, 0.3974, 0.5089, 0.3934, 0.5349, 0.3782, 0.5208, 0.3722, 0.5089, 0.3934, 0.5208, 0.3722, 0.5349, 0.3782, 0.5089, 0.3934, 0.5349, 0.3782, 0.5276, 0.3974, 0.6102, 0.3974, 0.7881, 0.4079, 0.5089, 0.4077, 0.5276, 0.3974, 0.6102, 0.3974, 0.5089, 0.4077, 0.6102, 0.3974, 0.7916, 0.3971, 0.7881, 0.4079, 0.6102, 0.3974, 0.5089, 0.4077, 0.7881, 0.4079, 0.7916, 0.3971, 0.6102, 0.3974, 0.7881, 0.4079, 0.6102, 0.3974, 0.5276, 0.3974, 0.5089, 0.4077, 0.7754, 0.7598, 0.7637, 0.8328, 0.7596, 0.8332, 0.7915, 0.6955, 0.7637, 0.8328, 0.7754, 0.7598, 0.7915, 0.6955, 0.8198, 0.6026, 0.8264, 0.6026, 0.7637, 0.8328, 0.7915, 0.6955, 0.8264, 0.6026, 0.8829, 0.7091, 0.926, 0.6026, 0.9298, 0.6026, 0.8579, 0.7713, 0.8328, 0.8319, 0.8829, 0.7091, 0.8382, 0.8318, 0.8328, 0.8319, 0.8579, 0.7713, 0.8829, 0.7091, 0.8328, 0.8319, 0.926, 0.6026, 0.7991, 0.8326, 0.8328, 0.8319, 0.8382, 0.8318, 0.8772, 0.6026, 0.9298, 0.6026, 0.926, 0.6026, 0.8182, 0.8321, 0.8328, 0.8319, 0.7991, 0.8326, 0.8772, 0.6026, 0.926, 0.6026, 0.9049, 0.6026, 0.7991, 0.8326, 0.7983, 0.8324, 0.8182, 0.8321, 0.8772, 0.6026, 0.9049, 0.6026, 0.8762, 0.6026, 0.7991, 0.8326, 0.7783, 0.8326, 0.7983, 0.8324, 0.8772, 0.6026, 0.8762, 0.6026, 0.8474, 0.6026, 0.7991, 0.8326, 0.7637, 0.8328, 0.7783, 0.8326, 0.8772, 0.6026, 0.8474, 0.6026, 0.8264, 0.6026, 0.7991, 0.8326, 0.7596, 0.8332, 0.7637, 0.8328, 0.8198, 0.6026, 0.8772, 0.6026, 0.8264, 0.6026, 0.7202, 0.1274, 0.7378, 0.1274, 0.7073, 0.2274, 0.7202, 0.1274, 0.7073, 0.2274, 0.6922, 0.2305, 0.6922, 0.2305, 0.7073, 0.2274, 0.6797, 0.2696, 0.6729, 0.3756, 0.6668, 0.3056, 0.6899, 0.2966, 0.6729, 0.3756, 0.7154, 0.375, 0.6102, 0.3974, 0.7154, 0.375, 0.7916, 0.3971, 0.6102, 0.3974, 0.7575, 0.3741, 0.7916, 0.3971, 0.7154, 0.375, 0.7575, 0.3741, 0.801, 0.3883, 0.7916, 0.3971, 0.7575, 0.3741, 0.7965, 0.3411, 0.8021, 0.3594, 0.7575, 0.3741, 0.7959, 0.3228, 0.7965, 0.3411, 0.7575, 0.3741, 0.7787, 0.309, 0.7959, 0.3228, 0.8087, 0.2671, 0.7959, 0.3228, 0.7787, 0.309, 0.868, 0.1274, 0.8114, 0.2479, 0.8057, 0.242, 0.868, 0.1274, 0.8057, 0.242, 0.8562, 0.1274, 0.1824, 0.2512, 0.2099, 0.243, 0.2099, 0.1679, 0.1824, 0.2512, 0.2099, 0.1679, 0.1823, 0.08345, 0.1823, 0.08345, 0.2099, 0.1679, 0.2099, 0.08589, 0.868, 0.1274, 0.8562, 0.1274, 0.8057, 0.242, 0.868, 0.1274, 0.8057, 0.242, 0.8114, 0.2479, 0.8087, 0.2671, 0.7787, 0.309, 0.7959, 0.3228, 0.7575, 0.3741, 0.7959, 0.3228, 0.7787, 0.309, 0.7575, 0.3741, 0.7965, 0.3411, 0.7959, 0.3228, 0.7575, 0.3741, 0.8021, 0.3594, 0.7965, 0.3411, 0.7575, 0.3741, 0.7916, 0.3971, 0.801, 0.3883, 0.7575, 0.3741, 0.7154, 0.375, 0.7916, 0.3971, 0.7154, 0.375, 0.6102, 0.3974, 0.7916, 0.3971, 0.6729, 0.3756, 0.6102, 0.3974, 0.7154, 0.375, 0.6729, 0.3756, 0.6899, 0.2966, 0.6668, 0.3056, 0.6922, 0.2305, 0.6797, 0.2696, 0.7073, 0.2274, 0.7202, 0.1274, 0.6922, 0.2305, 0.7073, 0.2274, 0.7202, 0.1274, 0.7073, 0.2274, 0.7378, 0.1274, 0.8198, 0.6026, 0.8264, 0.6026, 0.8772, 0.6026, 0.7991, 0.8326, 0.7637, 0.8328, 0.7596, 0.8332, 0.8772, 0.6026, 0.8264, 0.6026, 0.8474, 0.6026, 0.7991, 0.8326, 0.7783, 0.8326, 0.7637, 0.8328, 0.8772, 0.6026, 0.8474, 0.6026, 0.8762, 0.6026, 0.7991, 0.8326, 0.7983, 0.8324, 0.7783, 0.8326, 0.8772, 0.6026, 0.8762, 0.6026, 0.9049, 0.6026, 0.7991, 0.8326, 0.8182, 0.8321, 0.7983, 0.8324, 0.8772, 0.6026, 0.9049, 0.6026, 0.926, 0.6026, 0.8182, 0.8321, 0.7991, 0.8326, 0.8328, 0.8319, 0.8772, 0.6026, 0.926, 0.6026, 0.9298, 0.6026, 0.7991, 0.8326, 0.8382, 0.8318, 0.8328, 0.8319, 0.8829, 0.7091, 0.926, 0.6026, 0.8328, 0.8319, 0.8382, 0.8318, 0.8579, 0.7713, 0.8328, 0.8319, 0.8579, 0.7713, 0.8829, 0.7091, 0.8328, 0.8319, 0.8829, 0.7091, 0.9298, 0.6026, 0.926, 0.6026, 0.7637, 0.8328, 0.8264, 0.6026, 0.7915, 0.6955, 0.7915, 0.6955, 0.8264, 0.6026, 0.8198, 0.6026, 0.7915, 0.6955, 0.7754, 0.7598, 0.7637, 0.8328, 0.7754, 0.7598, 0.7596, 0.8332, 0.7637, 0.8328, 0.7916, 0.3971, 0.7881, 0.4079, 0.7881, 0.4079, 0.7916, 0.3971, 0.7916, 0.3971, 0.7881, 0.4079, 0.7916, 0.3971, 0.7916, 0.3971, 0.7881, 0.4079, 0.6503, 0.3152, 0.6668, 0.3056, 0.6729, 0.3756, 0.6102, 0.3974, 0.6306, 0.3782, 0.6729, 0.3756, 0.6306, 0.3782, 0.6399, 0.3582, 0.6729, 0.3756, 0.6102, 0.3974, 0.6729, 0.3756, 0.6306, 0.3782, 0.6306, 0.3782, 0.6729, 0.3756, 0.6399, 0.3582, 0.6503, 0.3152, 0.6729, 0.3756, 0.6668, 0.3056, 0.6399, 0.3582, 0.6375, 0.3291, 0.6729, 0.3756, 0.6375, 0.3291, 0.6503, 0.3152, 0.6729, 0.3756, 0.6399, 0.3582, 0.6729, 0.3756, 0.6375, 0.3291, 0.6375, 0.3291, 0.6729, 0.3756, 0.6503, 0.3152, 0.6354, 0.3306, 0.627, 0.3269, 0.627, 0.3269, 0.6375, 0.3291, 0.6354, 0.3306, 0.627, 0.3269, 0.6354, 0.3306, 0.6375, 0.3291, 0.627, 0.3269, 0.6306, 0.3782, 0.6382, 0.3566, 0.6399, 0.3582, 0.7656, 0.476, 0.7643, 0.4802, 0.7614, 0.489, 0.7656, 0.476, 0.7604, 0.492, 0.7656, 0.476, 0.7656, 0.476, 0.7614, 0.489, 0.7604, 0.492, 0.7656, 0.476, 0.7604, 0.492, 0.7614, 0.489, 0.7656, 0.476, 0.7614, 0.489, 0.7643, 0.4802, 0.5182, 0.4895, 0.5182, 0.4796, 0.3066, 0.4887, 0.7777, 0.4397, 0.5182, 0.4642, 0.6101, 0.4642, 0.6101, 0.4895, 0.5182, 0.4895, 0.3066, 0.4918, 0.5182, 0.4683, 0.5182, 0.4642, 0.3066, 0.4684, 0.3066, 0.4887, 0.3066, 0.4918, 0.5182, 0.4895, 0.3066, 0.4801, 0.3066, 0.4887, 0.5182, 0.4796, 0.5182, 0.4627, 0.5182, 0.4627, 0.6101, 0.4627, 0.6101, 0.4627, 0.6101, 0.4627, 0.5182, 0.4627, 0.5182, 0.4895, 0.5182, 0.4832, 0.5182, 0.4832, 0.5182, 0.4895, 0.5182, 0.4832, 0.5182, 0.4796, 0.5182, 0.4796, 0.5182, 0.4832, 0.5182, 0.4797, 0.6101, 0.4895, 0.6101, 0.4832, 0.6101, 0.4832, 0.6101, 0.4796, 0.6101, 0.4832, 0.6101, 0.4895, 0.6101, 0.4796, 0.6101, 0.4797, 0.6101, 0.4832, 0.6101, 0.4627, 0.6101, 0.4627, 0.6101, 0.4668, 0.6101, 0.4627, 0.6101, 0.4668, 0.6101, 0.4642, 0.6101, 0.4682, 0.6101, 0.4642, 0.6101, 0.4668, 0.6101, 0.4682, 0.6101, 0.4668, 0.6101, 0.4737, 0.6101, 0.4796, 0.6101, 0.4682, 0.6101, 0.4737, 0.6101, 0.4796, 0.6101, 0.4737, 0.6101, 0.4797, 0.5182, 0.4627, 0.5182, 0.4642, 0.5182, 0.4668, 0.5182, 0.4627, 0.5182, 0.4668, 0.5182, 0.4627, 0.5182, 0.4642, 0.5182, 0.4683, 0.5182, 0.4668, 0.5182, 0.4683, 0.5182, 0.4737, 0.5182, 0.4668, 0.5182, 0.4796, 0.5182, 0.4797, 0.5182, 0.4737, 0.5182, 0.4796, 0.5182, 0.4737, 0.5182, 0.4683, 0.7012, 0.9331, 0.6159, 0.9331, 0.6159, 0.9331, 0.7012, 0.9331, 0.6159, 0.9331, 0.7012, 0.9331, 0.7012, 0.9299, 0.6159, 0.9299, 0.6159, 0.9331, 0.7012, 0.9299, 0.6159, 0.9331, 0.7012, 0.9331, 0.7012, 0.9244, 0.6159, 0.9244, 0.6159, 0.9299, 0.7012, 0.9244, 0.6159, 0.9299, 0.7012, 0.9299, 0.7012, 0.9179, 0.6159, 0.9179, 0.6159, 0.9244, 0.7012, 0.9179, 0.6159, 0.9244, 0.7012, 0.9244, 0.7012, 0.9141, 0.6159, 0.9141, 0.6159, 0.9179, 0.7012, 0.9141, 0.6159, 0.9179, 0.7012, 0.9179, 0.5182, 0.4832, 0.5182, 0.4895, 0.6101, 0.4895, 0.5182, 0.4832, 0.6101, 0.4895, 0.6101, 0.4832, 0.5182, 0.4642, 0.5182, 0.4627, 0.6101, 0.4627, 0.5182, 0.4642, 0.6101, 0.4627, 0.6101, 0.4642, 0.6101, 0.4682, 0.6101, 0.4796, 0.7643, 0.4802, 0.6101, 0.4682, 0.7643, 0.4802, 0.7683, 0.4681, 0.3066, 0.4684, 0.3066, 0.4801, 0.5182, 0.4796, 0.3066, 0.4684, 0.5182, 0.4796, 0.5182, 0.4683, 0.7683, 0.4681, 0.7777, 0.4397, 0.6101, 0.4642, 0.7683, 0.4681, 0.6101, 0.4642, 0.6101, 0.4682, 0.7614, 0.489, 0.7643, 0.4802, 0.6101, 0.4796, 0.7614, 0.489, 0.6101, 0.4796, 0.6101, 0.4895, 0.6179, 0.3782, 0.6306, 0.3782, 0.5994, 0.3782, 0.6306, 0.3782, 0.5349, 0.3782, 0.5994, 0.3782, 0.5994, 0.3782, 0.5994, 0.3782, 0.5349, 0.3782, 0.5994, 0.3782, 0.5349, 0.3782, 0.5349, 0.3782, 0.5994, 0.3782, 0.5349, 0.3782, 0.6306, 0.3782, 0.5994, 0.3782, 0.6306, 0.3782, 0.6179, 0.3782, 0.6179, 0.3782, 0.6306, 0.3782, 0.6306, 0.3782, 0.6179, 0.3782, 0.6306, 0.3782, 0.6179, 0.3782, 0.7748, 0.4481, 0.7777, 0.4397, 0.7683, 0.4681, 0.7748, 0.4481, 0.7683, 0.4681, 0.7694, 0.4644, 0.7826, 0.4244, 0.7881, 0.4079, 0.7777, 0.4397, 0.7826, 0.4244, 0.7777, 0.4397, 0.7748, 0.4481, 0.7826, 0.4244, 0.7826, 0.4244, 0.7881, 0.4079, 0.7826, 0.4244, 0.7881, 0.4079, 0.7881, 0.4079, 0.7826, 0.4244, 0.7748, 0.4481, 0.7777, 0.4397, 0.7826, 0.4244, 0.7777, 0.4397, 0.7881, 0.4079, 0.7748, 0.4481, 0.7694, 0.4644, 0.7683, 0.4681, 0.7748, 0.4481, 0.7683, 0.4681, 0.7777, 0.4397, 0.7694, 0.4644, 0.7656, 0.476, 0.7683, 0.4681, 0.7656, 0.476, 0.7643, 0.4802, 0.7683, 0.4681, 0.7694, 0.4644, 0.7683, 0.4681, 0.7656, 0.476, 0.7683, 0.4681, 0.7643, 0.4802, 0.7656, 0.476, 0.5276, 0.3974, 0.6102, 0.3974, 0.5349, 0.3782, 0.6102, 0.3974, 0.6306, 0.3782, 0.5349, 0.3782, 0.6102, 0.3974, 0.5276, 0.3974, 0.5349, 0.3782, 0.6102, 0.3974, 0.5349, 0.3782, 0.6306, 0.3782, 0.6399, 0.3582, 0.6382, 0.3566, 0.6306, 0.3782, 0.6382, 0.3566, 0.6306, 0.3782, 0.6306, 0.3782, 0.6399, 0.3582, 0.6382, 0.3566, 0.6375, 0.3291, 0.6382, 0.3566, 0.6354, 0.3306, 0.6375, 0.3291, 0.6399, 0.3582, 0.6375, 0.3291, 0.6382, 0.3566, 0.6375, 0.3291, 0.6354, 0.3306, 0.6382, 0.3566, 0.6317, 0.3176, 0.627, 0.3269, 0.6375, 0.3291, 0.6317, 0.3176, 0.6375, 0.3291, 0.6503, 0.3152, 0.627, 0.3269, 0.6317, 0.3176, 0.6375, 0.3291, 0.6317, 0.3176, 0.6503, 0.3152, 0.6375, 0.3291, 0.6314, 0.3154, 0.6317, 0.3176, 0.6489, 0.3134, 0.6317, 0.3176, 0.6503, 0.3152, 0.6489, 0.3134, 0.6317, 0.3176, 0.6314, 0.3154, 0.6489, 0.3134, 0.6317, 0.3176, 0.6489, 0.3134, 0.6503, 0.3152, 0.6114, 0.3282, 0.6114, 0.3282, 0.627, 0.3269, 0.6114, 0.3282, 0.627, 0.3269, 0.627, 0.3269, 0.6176, 0.3188, 0.6114, 0.3282, 0.627, 0.3269, 0.6176, 0.3188, 0.627, 0.3269, 0.6317, 0.3176, 0.6114, 0.3282, 0.6176, 0.3188, 0.627, 0.3269, 0.6176, 0.3188, 0.6317, 0.3176, 0.627, 0.3269, 0.6176, 0.3166, 0.6176, 0.3188, 0.6314, 0.3154, 0.6176, 0.3188, 0.6317, 0.3176, 0.6314, 0.3154, 0.6176, 0.3188, 0.6176, 0.3166, 0.6314, 0.3154, 0.6176, 0.3188, 0.6314, 0.3154, 0.6317, 0.3176, 0.6668, 0.3056, 0.6639, 0.3052, 0.6503, 0.3152, 0.6639, 0.3052, 0.6489, 0.3134, 0.6503, 0.3152, 0.6668, 0.3056, 0.6503, 0.3152, 0.6639, 0.3052, 0.6503, 0.3152, 0.6489, 0.3134, 0.6639, 0.3052, 0.8328, 0.8319, 0.926, 0.6026, 0.9049, 0.6026, 0.8328, 0.8319, 0.9049, 0.6026, 0.8182, 0.8321, 0.8762, 0.6026, 0.7983, 0.8324, 0.8182, 0.8321, 0.8762, 0.6026, 0.8182, 0.8321, 0.9049, 0.6026, 0.8474, 0.6026, 0.7783, 0.8326, 0.7983, 0.8324, 0.8474, 0.6026, 0.7983, 0.8324, 0.8762, 0.6026, 0.8264, 0.6026, 0.7637, 0.8328, 0.7783, 0.8326, 0.8264, 0.6026, 0.7783, 0.8326, 0.8474, 0.6026, 0.6797, 0.2696, 0.6668, 0.3056, 0.6899, 0.2966, 0.6797, 0.2696, 0.6899, 0.2966, 0.7073, 0.2274, 0.8021, 0.3594, 0.7575, 0.3741, 0.801, 0.3883, 0.8021, 0.3594, 0.801, 0.3883, 0.8144, 0.3755, 0.8114, 0.2479, 0.8057, 0.242, 0.8087, 0.2671, 0.8057, 0.242, 0.7787, 0.309, 0.8087, 0.2671, 0.1823, 0.08345, 0.1544, 0.243, 0.1824, 0.2512, 0.6898, 0.2302, 0.6922, 0.2305, 0.7178, 0.1274, 0.6922, 0.2305, 0.7202, 0.1274, 0.7178, 0.1274, 0.6773, 0.2692, 0.6797, 0.2696, 0.6898, 0.2302, 0.6797, 0.2696, 0.6922, 0.2305, 0.6898, 0.2302, 0.6639, 0.3052, 0.6668, 0.3056, 0.6773, 0.2692, 0.6668, 0.3056, 0.6797, 0.2696, 0.6773, 0.2692, 0.1823, 0.05947, 0.1544, 0.06263, 0.1823, 0.08345, 0.1544, 0.06263, 0.1544, 0.08589, 0.1823, 0.08345, 0.1824, 0.2512, 0.1544, 0.243, 0.1544, 0.2586, 0.1824, 0.2512, 0.1544, 0.2586, 0.1824, 0.2621, 0.803, 0.3886, 0.801, 0.3883, 0.7916, 0.3971, 0.801, 0.3883, 0.7916, 0.3971, 0.7916, 0.3971, 0.8167, 0.3758, 0.8144, 0.3755, 0.803, 0.3886, 0.8144, 0.3755, 0.801, 0.3883, 0.803, 0.3886, 0.8039, 0.3597, 0.8021, 0.3594, 0.8144, 0.3755, 0.8039, 0.3597, 0.8144, 0.3755, 0.8167, 0.3758, 0.798, 0.3413, 0.7965, 0.3411, 0.8021, 0.3594, 0.798, 0.3413, 0.8021, 0.3594, 0.8039, 0.3597, 0.7973, 0.323, 0.7959, 0.3228, 0.7965, 0.3411, 0.7973, 0.323, 0.7965, 0.3411, 0.798, 0.3413, 0.8101, 0.2674, 0.8087, 0.2671, 0.7973, 0.323, 0.8087, 0.2671, 0.7959, 0.3228, 0.7973, 0.323, 0.8128, 0.248, 0.8114, 0.2479, 0.8087, 0.2671, 0.8128, 0.248, 0.8087, 0.2671, 0.8101, 0.2674, 0.8706, 0.1274, 0.868, 0.1274, 0.8128, 0.248, 0.868, 0.1274, 0.8114, 0.2479, 0.8128, 0.248, 0.8114, 0.2479, 0.8087, 0.2671, 0.8057, 0.242, 0.8087, 0.2671, 0.7787, 0.309, 0.8057, 0.242, 0.8021, 0.3594, 0.8144, 0.3755, 0.801, 0.3883, 0.8021, 0.3594, 0.801, 0.3883, 0.7575, 0.3741, 0.6797, 0.2696, 0.7073, 0.2274, 0.6899, 0.2966, 0.6797, 0.2696, 0.6899, 0.2966, 0.6668, 0.3056, 0.6922, 0.2305, 0.6898, 0.2302, 0.7178, 0.1274, 0.6922, 0.2305, 0.7178, 0.1274, 0.7202, 0.1274, 0.6797, 0.2696, 0.6773, 0.2692, 0.6898, 0.2302, 0.6797, 0.2696, 0.6898, 0.2302, 0.6922, 0.2305, 0.6668, 0.3056, 0.6639, 0.3052, 0.6773, 0.2692, 0.6668, 0.3056, 0.6773, 0.2692, 0.6797, 0.2696, 0.2099, 0.06263, 0.1823, 0.05947, 0.1823, 0.08345, 0.2099, 0.06263, 0.1823, 0.08345, 0.2099, 0.08589, 0.2099, 0.243, 0.1824, 0.2512, 0.2099, 0.2586, 0.1824, 0.2512, 0.1824, 0.2621, 0.2099, 0.2586, 0.801, 0.3883, 0.803, 0.3886, 0.7916, 0.3971, 0.801, 0.3883, 0.7916, 0.3971, 0.7916, 0.3971, 0.8144, 0.3755, 0.8167, 0.3758, 0.803, 0.3886, 0.8144, 0.3755, 0.803, 0.3886, 0.801, 0.3883, 0.8021, 0.3594, 0.8039, 0.3597, 0.8144, 0.3755, 0.8039, 0.3597, 0.8167, 0.3758, 0.8144, 0.3755, 0.7965, 0.3411, 0.798, 0.3413, 0.8021, 0.3594, 0.798, 0.3413, 0.8039, 0.3597, 0.8021, 0.3594, 0.7959, 0.3228, 0.7973, 0.323, 0.7965, 0.3411, 0.7973, 0.323, 0.798, 0.3413, 0.7965, 0.3411, 0.8087, 0.2671, 0.8101, 0.2674, 0.7973, 0.323, 0.8087, 0.2671, 0.7973, 0.323, 0.7959, 0.3228, 0.8114, 0.2479, 0.8128, 0.248, 0.8087, 0.2671, 0.8128, 0.248, 0.8101, 0.2674, 0.8087, 0.2671, 0.868, 0.1274, 0.8706, 0.1274, 0.8128, 0.248, 0.868, 0.1274, 0.8128, 0.248, 0.8114, 0.2479, 0.8264, 0.6026, 0.8474, 0.6026, 0.7783, 0.8326, 0.8264, 0.6026, 0.7783, 0.8326, 0.7637, 0.8328, 0.8474, 0.6026, 0.8762, 0.6026, 0.7983, 0.8324, 0.8474, 0.6026, 0.7983, 0.8324, 0.7783, 0.8326, 0.8762, 0.6026, 0.9049, 0.6026, 0.8182, 0.8321, 0.8762, 0.6026, 0.8182, 0.8321, 0.7983, 0.8324, 0.8328, 0.8319, 0.8182, 0.8321, 0.9049, 0.6026, 0.8328, 0.8319, 0.9049, 0.6026, 0.926, 0.6026, 0.5089, 0.3995, 0.5276, 0.3974, 0.5089, 0.3934, 0.5276, 0.3974, 0.5349, 0.3782, 0.5089, 0.3934, 0.5349, 0.3782, 0.5371, 0.3564, 0.5371, 0.3564, 0.5349, 0.3782, 0.5371, 0.3564, 0.5349, 0.3782, 0.5371, 0.3564, 0.5412, 0.3425, 0.5412, 0.3425, 0.5371, 0.3564, 0.5412, 0.3425, 0.5371, 0.3564, 0.5412, 0.3425, 0.5478, 0.333, 0.5478, 0.333, 0.5412, 0.3425, 0.5478, 0.333, 0.5412, 0.3425, 0.5478, 0.333, 0.5582, 0.3281, 0.5582, 0.3281, 0.5478, 0.333, 0.5582, 0.3281, 0.5478, 0.333, 0.5582, 0.3281, 0.6114, 0.3282, 0.6114, 0.3282, 0.5582, 0.3281, 0.6114, 0.3282, 0.5582, 0.3281, 0.6176, 0.3188, 0.5582, 0.3186, 0.6114, 0.3282, 0.5582, 0.3186, 0.5582, 0.3281, 0.6114, 0.3282, 0.5582, 0.3186, 0.6176, 0.3188, 0.6114, 0.3282, 0.5582, 0.3186, 0.6114, 0.3282, 0.5582, 0.3281, 0.5582, 0.3186, 0.5467, 0.3228, 0.5582, 0.3281, 0.5467, 0.3228, 0.5478, 0.333, 0.5582, 0.3281, 0.5467, 0.3228, 0.5582, 0.3186, 0.5582, 0.3281, 0.5467, 0.3228, 0.5582, 0.3281, 0.5478, 0.333, 0.5467, 0.3228, 0.5395, 0.3283, 0.5478, 0.333, 0.5395, 0.3283, 0.5412, 0.3425, 0.5478, 0.333, 0.5395, 0.3283, 0.5467, 0.3228, 0.5478, 0.333, 0.5395, 0.3283, 0.5478, 0.333, 0.5412, 0.3425, 0.5395, 0.3283, 0.5347, 0.3373, 0.5412, 0.3425, 0.5347, 0.3373, 0.5371, 0.3564, 0.5412, 0.3425, 0.5347, 0.3373, 0.5395, 0.3283, 0.5412, 0.3425, 0.5347, 0.3373, 0.5412, 0.3425, 0.5371, 0.3564, 0.5347, 0.3373, 0.5287, 0.3548, 0.5371, 0.3564, 0.5287, 0.3548, 0.5349, 0.3782, 0.5371, 0.3564, 0.5287, 0.3548, 0.5347, 0.3373, 0.5371, 0.3564, 0.5287, 0.3548, 0.5371, 0.3564, 0.5349, 0.3782, 0.5582, 0.3164, 0.5582, 0.3186, 0.6176, 0.3166, 0.5582, 0.3186, 0.6176, 0.3188, 0.6176, 0.3166, 0.5582, 0.3186, 0.5582, 0.3164, 0.6176, 0.3166, 0.5582, 0.3186, 0.6176, 0.3166, 0.6176, 0.3188, 0.5467, 0.3206, 0.5467, 0.3228, 0.5582, 0.3186, 0.5467, 0.3206, 0.5582, 0.3186, 0.5582, 0.3164, 0.5467, 0.3228, 0.5467, 0.3206, 0.5582, 0.3186, 0.5467, 0.3206, 0.5582, 0.3164, 0.5582, 0.3186, 0.5395, 0.3261, 0.5395, 0.3283, 0.5467, 0.3228, 0.5395, 0.3261, 0.5467, 0.3228, 0.5467, 0.3206, 0.5395, 0.3283, 0.5395, 0.3261, 0.5467, 0.3228, 0.5395, 0.3261, 0.5467, 0.3206, 0.5467, 0.3228, 0.5347, 0.3351, 0.5347, 0.3373, 0.5395, 0.3283, 0.5347, 0.3351, 0.5395, 0.3283, 0.5395, 0.3261, 0.5347, 0.3373, 0.5347, 0.3351, 0.5395, 0.3283, 0.5347, 0.3351, 0.5395, 0.3261, 0.5395, 0.3283, 0.5287, 0.3525, 0.5287, 0.3548, 0.5347, 0.3373, 0.5287, 0.3525, 0.5347, 0.3373, 0.5347, 0.3351, 0.5287, 0.3548, 0.5287, 0.3525, 0.5347, 0.3373, 0.5287, 0.3525, 0.5347, 0.3351, 0.5347, 0.3373, 0.5208, 0.37, 0.5208, 0.3722, 0.5287, 0.3548, 0.5208, 0.37, 0.5287, 0.3548, 0.5287, 0.3525, 0.5208, 0.3722, 0.5208, 0.37, 0.5287, 0.3548, 0.5208, 0.37, 0.5287, 0.3525, 0.5287, 0.3548, 0.5089, 0.3912, 0.5089, 0.3934, 0.5208, 0.3722, 0.5089, 0.3912, 0.5208, 0.3722, 0.5208, 0.37, 0.5089, 0.3934, 0.5089, 0.3912, 0.5208, 0.3722, 0.5089, 0.3912, 0.5208, 0.37, 0.5208, 0.3722, 0.2025, 0.4508, 0.2025, 0.4508, 0.2021, 0.4397, 0.2025, 0.4618, 0.2025, 0.4549, 0.2021, 0.4684, 0.2025, 0.4549, 0.2021, 0.4397, 0.2021, 0.4684, 0.2025, 0.4699, 0.2025, 0.4618, 0.2021, 0.4684, 0.2025, 0.4699, 0.2021, 0.4684, 0.2021, 0.4801, 0.2025, 0.4769, 0.2025, 0.4699, 0.2021, 0.4801, 0.2025, 0.4769, 0.2021, 0.4801, 0.2021, 0.4887, 0.2025, 0.481, 0.2025, 0.4769, 0.2021, 0.4887, 0.2025, 0.481, 0.2025, 0.481, 0.2021, 0.4918, 0.2025, 0.4769, 0.2025, 0.481, 0.2021, 0.4887, 0.2025, 0.4769, 0.2021, 0.4887, 0.2021, 0.4801, 0.2025, 0.4699, 0.2025, 0.4769, 0.2021, 0.4801, 0.2025, 0.4699, 0.2021, 0.4801, 0.2021, 0.4684, 0.2025, 0.4618, 0.2025, 0.4699, 0.2021, 0.4684, 0.2025, 0.4618, 0.2021, 0.4684, 0.2021, 0.4397, 0.5089, 0.3934, 0.3139, 0.3936, 0.5089, 0.3995, 0.3139, 0.3936, 0.311, 0.3994, 0.5089, 0.3995, 0.5089, 0.3912, 0.3149, 0.3914, 0.5089, 0.3934, 0.3149, 0.3914, 0.3139, 0.3936, 0.5089, 0.3934, 0.5089, 0.3934, 0.3139, 0.3936, 0.3149, 0.3914, 0.5089, 0.3934, 0.3149, 0.3914, 0.5089, 0.3912, 0.5089, 0.3995, 0.311, 0.3994, 0.3139, 0.3936, 0.5089, 0.3995, 0.3139, 0.3936, 0.5089, 0.3934, 0.5089, 0.4077, 0.3071, 0.4075, 0.311, 0.3994, 0.5089, 0.4077, 0.311, 0.3994, 0.5089, 0.3995, 0.5089, 0.3995, 0.311, 0.3994, 0.5089, 0.4077, 0.311, 0.3994, 0.3071, 0.4075, 0.5089, 0.4077, 0.2072, 0.4302, 0.2996, 0.421, 0.2904, 0.432, 0.2996, 0.421, 0.2968, 0.4257, 0.2904, 0.432, 0.2072, 0.4119, 0.3048, 0.4121, 0.3032, 0.4151, 0.2072, 0.4119, 0.3032, 0.4151, 0.2072, 0.4143, 0.2777, 0.4397, 0.2904, 0.432, 0.2072, 0.4397, 0.2072, 0.4143, 0.3032, 0.4151, 0.2072, 0.4119, 0.3032, 0.4151, 0.3048, 0.4121, 0.2072, 0.4119, 0.2777, 0.4397, 0.2072, 0.4397, 0.2072, 0.4302, 0.2777, 0.4397, 0.2072, 0.4302, 0.2858, 0.4356, 0.2072, 0.4397, 0.2777, 0.4397, 0.2777, 0.4397, 0.2072, 0.4397, 0.2777, 0.4397, 0.2021, 0.4397, 0.2968, 0.4257, 0.2996, 0.421, 0.2904, 0.432, 0.2996, 0.421, 0.2072, 0.4302, 0.2904, 0.432, 0.2777, 0.4397, 0.2777, 0.4397, 0.2858, 0.4356, 0.2777, 0.4397, 0.2858, 0.4356, 0.2858, 0.4356, 0.2072, 0.4302, 0.2072, 0.4397, 0.2072, 0.4397, 0.2072, 0.4302, 0.2072, 0.4397, 0.2072, 0.4302, 0.2072, 0.4397, 0.2072, 0.4397, 0.2021, 0.4397, 0.2072, 0.4397, 0.2021, 0.4397, 0.2021, 0.4397, 0.2996, 0.421, 0.2072, 0.421, 0.2072, 0.4143, 0.2996, 0.421, 0.2072, 0.4143, 0.3032, 0.4151, 0.2996, 0.421, 0.3032, 0.4151, 0.3033, 0.4152, 0.2996, 0.421, 0.3033, 0.4152, 0.2968, 0.4257, 0.2904, 0.432, 0.2968, 0.4257, 0.2968, 0.4257, 0.2904, 0.432, 0.2968, 0.4257, 0.2904, 0.432, 0.2968, 0.4257, 0.2968, 0.4257, 0.2996, 0.421, 0.2968, 0.4257, 0.3033, 0.4152, 0.2996, 0.421, 0.2777, 0.4397, 0.2777, 0.4397, 0.2858, 0.4356, 0.2777, 0.4397, 0.2858, 0.4356, 0.2858, 0.4356, 0.2072, 0.4397, 0.2021, 0.4397, 0.2777, 0.4397, 0.2072, 0.4397, 0.2777, 0.4397, 0.2777, 0.4397, 0.2021, 0.4684, 0.2777, 0.4684, 0.2021, 0.4397, 0.2777, 0.4684, 0.2777, 0.4397, 0.2021, 0.4397, 0.2777, 0.4684, 0.2021, 0.4684, 0.2021, 0.4397, 0.2777, 0.4684, 0.2021, 0.4397, 0.2777, 0.4397, 0.3066, 0.4684, 0.2777, 0.4397, 0.3066, 0.4397, 0.3066, 0.4684, 0.3066, 0.4397, 0.2777, 0.4397, 0.7683, 0.4681, 0.3066, 0.4684, 0.3066, 0.4397, 0.3066, 0.4684, 0.5182, 0.4642, 0.3066, 0.4397, 0.5182, 0.4642, 0.7777, 0.4397, 0.3066, 0.4397, 0.2777, 0.4887, 0.2777, 0.4801, 0.2021, 0.4801, 0.2777, 0.4801, 0.2021, 0.4887, 0.2021, 0.4801, 0.2777, 0.4684, 0.2777, 0.4801, 0.2021, 0.4801, 0.2777, 0.4684, 0.2021, 0.4801, 0.2021, 0.4684, 0.2777, 0.4801, 0.2777, 0.4684, 0.2021, 0.4684, 0.2777, 0.4801, 0.2021, 0.4684, 0.2021, 0.4801, 0.3066, 0.4918, 0.7604, 0.492, 0.6101, 0.4895, 0.7604, 0.492, 0.7614, 0.489, 0.6101, 0.4895, 0.3066, 0.4887, 0.7614, 0.489, 0.7604, 0.492, 0.3066, 0.4887, 0.7604, 0.492, 0.3066, 0.4918, 0.3066, 0.4801, 0.7643, 0.4802, 0.7614, 0.489, 0.3066, 0.4801, 0.7614, 0.489, 0.3066, 0.4887, 0.3066, 0.4684, 0.7683, 0.4681, 0.7643, 0.4802, 0.3066, 0.4684, 0.7643, 0.4802, 0.3066, 0.4801, 0.1906, 0.4549, 0.2025, 0.4549, 0.2025, 0.4508, 0.1906, 0.4549, 0.2025, 0.4508, 0.1906, 0.4508, 0.2025, 0.4508, 0.1906, 0.4508, 0.1906, 0.4508, 0.2025, 0.4508, 0.1906, 0.4508, 0.2025, 0.4508, 0.2025, 0.4549, 0.1906, 0.4549, 0.1906, 0.4508, 0.2025, 0.4549, 0.1906, 0.4508, 0.2025, 0.4508, 0.2025, 0.4618, 0.1906, 0.4618, 0.1906, 0.4549, 0.2025, 0.4618, 0.1906, 0.4549, 0.2025, 0.4549, 0.2025, 0.4699, 0.1906, 0.4699, 0.1906, 0.4618, 0.2025, 0.4699, 0.1906, 0.4618, 0.2025, 0.4618, 0.2025, 0.4769, 0.1906, 0.4769, 0.1906, 0.4699, 0.2025, 0.4769, 0.1906, 0.4699, 0.2025, 0.4699, 0.2025, 0.481, 0.1906, 0.481, 0.1906, 0.4769, 0.2025, 0.481, 0.1906, 0.4769, 0.2025, 0.4769, 0.2025, 0.481, 0.1906, 0.481, 0.1906, 0.481, 0.2025, 0.481, 0.1906, 0.481, 0.2025, 0.481, 0.2025, 0.4769, 0.1906, 0.4769, 0.1906, 0.481, 0.2025, 0.4769, 0.1906, 0.481, 0.2025, 0.481, 0.2025, 0.4699, 0.1906, 0.4699, 0.1906, 0.4769, 0.2025, 0.4699, 0.1906, 0.4769, 0.2025, 0.4769, 0.2025, 0.4618, 0.1906, 0.4618, 0.1906, 0.4699, 0.2025, 0.4618, 0.1906, 0.4699, 0.2025, 0.4699, 0.2025, 0.4549, 0.1906, 0.4549, 0.1906, 0.4618, 0.2025, 0.4549, 0.1906, 0.4618, 0.2025, 0.4618, 0.8457, 0.9265, 0.8457, 0.9265, 0.8722, 0.93, 0.8457, 0.9265, 0.8722, 0.93, 0.8722, 0.93, 0.8492, 0.9157, 0.8686, 0.9173, 0.8457, 0.9265, 0.8686, 0.9173, 0.8722, 0.93, 0.8457, 0.9265, 0.8686, 0.9173, 0.8686, 0.9173, 0.8722, 0.93, 0.8686, 0.9173, 0.8722, 0.93, 0.8722, 0.93, 0.8686, 0.9173, 0.8492, 0.9157, 0.8457, 0.9265, 0.8686, 0.9173, 0.8457, 0.9265, 0.8722, 0.93, 0.8671, 0.9027, 0.8542, 0.9006, 0.8492, 0.9157, 0.8671, 0.9027, 0.8492, 0.9157, 0.8686, 0.9173, 0.8671, 0.9027, 0.8671, 0.9027, 0.8686, 0.9173, 0.8671, 0.9027, 0.8686, 0.9173, 0.8686, 0.9173, 0.8542, 0.9006, 0.8671, 0.9027, 0.8492, 0.9157, 0.8671, 0.9027, 0.8686, 0.9173, 0.8492, 0.9157, 0.8711, 0.8796, 0.8671, 0.9027, 0.8614, 0.8786, 0.8671, 0.9027, 0.8542, 0.9006, 0.8614, 0.8786, 0.8711, 0.8796, 0.8671, 0.9027, 0.8671, 0.9027, 0.8711, 0.8796, 0.8671, 0.9027, 0.8711, 0.8796, 0.8614, 0.8786, 0.8542, 0.9006, 0.8671, 0.9027, 0.8614, 0.8786, 0.8671, 0.9027, 0.8711, 0.8796, 0.8614, 0.8786, 0.8711, 0.8796, 0.8711, 0.8796, 0.8614, 0.8786, 0.8711, 0.8796, 0.8614, 0.8786, 0.6956, 0.8058, 0.6956, 0.8058, 0.6776, 0.7943, 0.6956, 0.8058, 0.6776, 0.7943, 0.6776, 0.7943, 0.6859, 0.8042, 0.6859, 0.8042, 0.6776, 0.7943, 0.6859, 0.8042, 0.6776, 0.7943, 0.6776, 0.7943, 0.6859, 0.8042, 0.6956, 0.8058, 0.6925, 0.8155, 0.6956, 0.8058, 0.704, 0.8174, 0.6925, 0.8155, 0.6925, 0.8155, 0.6925, 0.8155, 0.6859, 0.8042, 0.6925, 0.8155, 0.6859, 0.8042, 0.6859, 0.8042, 0.6925, 0.8155, 0.704, 0.8174, 0.6956, 0.8058, 0.6925, 0.8155, 0.6956, 0.8058, 0.6859, 0.8042, 0.6956, 0.8058, 0.6956, 0.8058, 0.704, 0.8174, 0.6956, 0.8058, 0.704, 0.8174, 0.704, 0.8174, 0.7084, 0.8317, 0.7084, 0.8317, 0.704, 0.8174, 0.7084, 0.8317, 0.704, 0.8174, 0.704, 0.8174, 0.6913, 0.8289, 0.7084, 0.8317, 0.704, 0.8174, 0.6913, 0.8289, 0.704, 0.8174, 0.6925, 0.8155, 0.6913, 0.8289, 0.6913, 0.8289, 0.6925, 0.8155, 0.6913, 0.8289, 0.6925, 0.8155, 0.6925, 0.8155, 0.7084, 0.8317, 0.6913, 0.8289, 0.704, 0.8174, 0.6913, 0.8289, 0.6925, 0.8155, 0.704, 0.8174, 0.6913, 0.8356, 0.6913, 0.8289, 0.6913, 0.8289, 0.6913, 0.8356, 0.6913, 0.8289, 0.6913, 0.8356, 0.7084, 0.8317, 0.7084, 0.8356, 0.6913, 0.8356, 0.7084, 0.8317, 0.6913, 0.8356, 0.6913, 0.8289, 0.7084, 0.8317, 0.7084, 0.8356, 0.7084, 0.8356, 0.7084, 0.8317, 0.7084, 0.8356, 0.7084, 0.8317, 0.6913, 0.8289, 0.6913, 0.8356, 0.7084, 0.8317, 0.6913, 0.8356, 0.7084, 0.8356, 0.7084, 0.8317, 0.05639, 0.9204, 0.05639, 0.9266, 0.286, 0.9266, 0.05639, 0.9204, 0.286, 0.9266, 0.286, 0.9204, 0.05639, 0.9134, 0.05639, 0.9204, 0.286, 0.9204, 0.05639, 0.9134, 0.286, 0.9204, 0.286, 0.9134, 0.05639, 0.9072, 0.05639, 0.9134, 0.286, 0.9134, 0.05639, 0.9072, 0.286, 0.9134, 0.286, 0.9072, 0.05639, 0.9037, 0.05639, 0.9072, 0.286, 0.9072, 0.05639, 0.9037, 0.286, 0.9072, 0.286, 0.9037, 0.05639, 0.9037, 0.05639, 0.9037, 0.286, 0.9037, 0.05639, 0.9037, 0.286, 0.9037, 0.286, 0.9037, 0.05639, 0.9072, 0.05639, 0.9037, 0.286, 0.9037, 0.05639, 0.9072, 0.286, 0.9037, 0.286, 0.9072, 0.05639, 0.9134, 0.05639, 0.9072, 0.286, 0.9072, 0.05639, 0.9134, 0.286, 0.9072, 0.286, 0.9134, 0.05639, 0.9204, 0.05639, 0.9134, 0.286, 0.9134, 0.05639, 0.9204, 0.286, 0.9134, 0.286, 0.9204, 0.05639, 0.9266, 0.05639, 0.9204, 0.286, 0.9204, 0.05639, 0.9266, 0.286, 0.9204, 0.286, 0.9266, 0.05639, 0.9301, 0.05639, 0.9266, 0.286, 0.9266, 0.05639, 0.9301, 0.286, 0.9266, 0.286, 0.9301, 0.05639, 0.9301, 0.05639, 0.9301, 0.286, 0.9301, 0.05639, 0.9301, 0.286, 0.9301, 0.286, 0.9301, 0.05639, 0.9266, 0.05639, 0.9301, 0.286, 0.9301, 0.05639, 0.9266, 0.286, 0.9301, 0.286, 0.9266, 0.05639, 0.9262, 0.05639, 0.9422, 0.05639, 0.9266, 0.05639, 0.9262, 0.05639, 0.9266, 0.05639, 0.9204, 0.05639, 0.9076, 0.05639, 0.9262, 0.05639, 0.9204, 0.05639, 0.9076, 0.05639, 0.9204, 0.05639, 0.9134, 0.05639, 0.8916, 0.05639, 0.9076, 0.05639, 0.9134, 0.05639, 0.8916, 0.05639, 0.9134, 0.05639, 0.9072, 0.05639, 0.8823, 0.05639, 0.8916, 0.05639, 0.9072, 0.05639, 0.8823, 0.05639, 0.9072, 0.05639, 0.9037, 0.05639, 0.8823, 0.05639, 0.8823, 0.05639, 0.9037, 0.05639, 0.8823, 0.05639, 0.9037, 0.05639, 0.9037, 0.05639, 0.8916, 0.05639, 0.8823, 0.05639, 0.9037, 0.05639, 0.8916, 0.05639, 0.9037, 0.05639, 0.9072, 0.05639, 0.9076, 0.05639, 0.8916, 0.05639, 0.9072, 0.05639, 0.9076, 0.05639, 0.9072, 0.05639, 0.9134, 0.05639, 0.9262, 0.05639, 0.9076, 0.05639, 0.9134, 0.05639, 0.9262, 0.05639, 0.9134, 0.05639, 0.9204, 0.05639, 0.9422, 0.05639, 0.9262, 0.05639, 0.9204, 0.05639, 0.9422, 0.05639, 0.9204, 0.05639, 0.9266, 0.05639, 0.9515, 0.05639, 0.9422, 0.05639, 0.9266, 0.05639, 0.9515, 0.05639, 0.9266, 0.05639, 0.9301, 0.05639, 0.9515, 0.05639, 0.9515, 0.05639, 0.9301, 0.05639, 0.9515, 0.05639, 0.9301, 0.05639, 0.9301, 0.05639, 0.9422, 0.05639, 0.9515, 0.05639, 0.9301, 0.05639, 0.9422, 0.05639, 0.9301, 0.05639, 0.9266, 0.3133, 0.9422, 0.05639, 0.9422, 0.05639, 0.9262, 0.3133, 0.9422, 0.05639, 0.9262, 0.3133, 0.9262, 0.3133, 0.9262, 0.05639, 0.9262, 0.05639, 0.9076, 0.3133, 0.9262, 0.05639, 0.9076, 0.3133, 0.9076, 0.3133, 0.9076, 0.05639, 0.9076, 0.05639, 0.8916, 0.3133, 0.9076, 0.05639, 0.8916, 0.3133, 0.8916, 0.3133, 0.8916, 0.05639, 0.8916, 0.05639, 0.8823, 0.3133, 0.8916, 0.05639, 0.8823, 0.3133, 0.8823, 0.3133, 0.8823, 0.05639, 0.8823, 0.05639, 0.8823, 0.3133, 0.8823, 0.05639, 0.8823, 0.3133, 0.8823, 0.3133, 0.8823, 0.05639, 0.8823, 0.05639, 0.8916, 0.3133, 0.8823, 0.05639, 0.8916, 0.3133, 0.8916, 0.3133, 0.8916, 0.05639, 0.8916, 0.05639, 0.9076, 0.3133, 0.8916, 0.05639, 0.9076, 0.3133, 0.9076, 0.3133, 0.9076, 0.05639, 0.9076, 0.05639, 0.9262, 0.3133, 0.9076, 0.05639, 0.9262, 0.3133, 0.9262, 0.3133, 0.9262, 0.05639, 0.9262, 0.05639, 0.9422, 0.3133, 0.9262, 0.05639, 0.9422, 0.3133, 0.9422, 0.3133, 0.9422, 0.05639, 0.9422, 0.05639, 0.9515, 0.3133, 0.9422, 0.05639, 0.9515, 0.3133, 0.9515, 0.3133, 0.9515, 0.05639, 0.9515, 0.05639, 0.9515, 0.3133, 0.9515, 0.05639, 0.9515, 0.3133, 0.9515, 0.05639, 0.9422, 0.3133, 0.9422, 0.3133, 0.9515, 0.05639, 0.9422, 0.3133, 0.9515, 0.05639, 0.9515, 0.2021, 0.4397, 0.2025, 0.4508, 0.2021, 0.4397, 0.1544, 0.08589, 0.1544, 0.1679, 0.1823, 0.08345, 0.1544, 0.1679, 0.1544, 0.243, 0.1823, 0.08345, 0.7106, 0.8788, 0.7106, 0.8788, 0.7047, 0.9079, 0.6139, 0.456, 0.7683, 0.4681, 0.3066, 0.4397, 0.7683, 0.4681, 0.6139, 0.456, 0.7042, 0.456, 0.7106, 0.8788, 0.7825, 0.8788, 0.7705, 0.8788, 0.7106, 0.8788, 0.7705, 0.8788, 0.7585, 0.8788, 0.7047, 0.9079, 0.7106, 0.8788, 0.7047, 0.9079, 0.7047, 0.9079, 0.7047, 0.9079, 0.7167, 0.9079, 0.7106, 0.8788, 0.7226, 0.8788, 0.7106, 0.8788, 0.7106, 0.8788, 0.7585, 0.8788, 0.7465, 0.8788, 0.7766, 0.9079, 0.7047, 0.9079, 0.7646, 0.9079, 0.7646, 0.9079, 0.7047, 0.9079, 0.7527, 0.9079, 0.7226, 0.8788, 0.7106, 0.8788, 0.7346, 0.8788, 0.7287, 0.9079, 0.7047, 0.9079, 0.7167, 0.9079, 0.7407, 0.9079, 0.7047, 0.9079, 0.7287, 0.9079, 0.7346, 0.8788, 0.7106, 0.8788, 0.7465, 0.8788, 0.7047, 0.9079, 0.7407, 0.9079, 0.7527, 0.9079, 0.7777, 0.4397, 0.7105, 0.4247, 0.7881, 0.4079, 0.2968, 0.4257, 0.3066, 0.4397, 0.2904, 0.432, 0.7683, 0.4681, 0.7042, 0.456, 0.7777, 0.4397, 0.7042, 0.456, 0.7105, 0.4247, 0.7777, 0.4397, 0.7945, 0.8788, 0.7886, 0.9079, 0.7945, 0.8788, 0.7886, 0.9079, 0.7886, 0.9079, 0.7945, 0.8788, 0.7886, 0.9079, 0.7886, 0.9079, 0.7766, 0.9079, 0.7886, 0.9079, 0.7047, 0.9079, 0.7766, 0.9079, 0.7106, 0.8788, 0.7945, 0.8788, 0.7825, 0.8788, 0.7945, 0.8788, 0.7945, 0.8788, 0.7825, 0.8788, 0.6139, 0.456, 0.3066, 0.4397, 0.5089, 0.4077, 0.6139, 0.456, 0.5089, 0.4077, 0.6202, 0.4247, 0.6202, 0.4247, 0.5089, 0.4077, 0.7881, 0.4079, 0.6202, 0.4247, 0.7881, 0.4079, 0.7105, 0.4247, 0.7047, 0.9079, 0.7106, 0.8788, 0.7106, 0.8788, 0.7047, 0.9079, 0.7106, 0.8788, 0.7047, 0.9079, 0.7167, 0.9079, 0.7047, 0.9079, 0.7167, 0.9079, 0.7047, 0.9079, 0.7047, 0.9079, 0.7167, 0.9079, 0.7106, 0.8788, 0.7226, 0.8788, 0.7106, 0.8788, 0.7226, 0.8788, 0.7226, 0.8788, 0.7106, 0.8788, 0.7407, 0.9079, 0.7287, 0.9079, 0.7287, 0.9079, 0.7407, 0.9079, 0.7287, 0.9079, 0.7407, 0.9079, 0.7346, 0.8788, 0.7465, 0.8788, 0.7465, 0.8788, 0.7346, 0.8788, 0.7465, 0.8788, 0.7346, 0.8788, 0.7465, 0.8788, 0.7407, 0.9079, 0.7346, 0.8788, 0.7407, 0.9079, 0.7287, 0.9079, 0.7346, 0.8788, 0.7226, 0.8788, 0.7167, 0.9079, 0.7106, 0.8788, 0.7167, 0.9079, 0.7047, 0.9079, 0.7106, 0.8788, 0.7346, 0.8788, 0.7287, 0.9079, 0.7226, 0.8788, 0.7287, 0.9079, 0.7167, 0.9079, 0.7226, 0.8788, 0.7167, 0.9079, 0.7167, 0.9079, 0.7226, 0.8788, 0.7167, 0.9079, 0.7226, 0.8788, 0.7226, 0.8788, 0.7346, 0.8788, 0.7346, 0.8788, 0.7287, 0.9079, 0.7346, 0.8788, 0.7287, 0.9079, 0.7287, 0.9079, 0.7407, 0.9079, 0.7407, 0.9079, 0.7465, 0.8788, 0.7407, 0.9079, 0.7465, 0.8788, 0.7465, 0.8788, 0.7585, 0.8788, 0.7527, 0.9079, 0.7465, 0.8788, 0.7527, 0.9079, 0.7407, 0.9079, 0.7465, 0.8788, 0.7886, 0.9079, 0.7886, 0.9079, 0.7945, 0.8788, 0.7886, 0.9079, 0.7945, 0.8788, 0.7945, 0.8788, 0.7825, 0.8788, 0.7825, 0.8788, 0.7766, 0.9079, 0.7825, 0.8788, 0.7766, 0.9079, 0.7766, 0.9079, 0.7646, 0.9079, 0.7646, 0.9079, 0.7705, 0.8788, 0.7646, 0.9079, 0.7705, 0.8788, 0.7705, 0.8788, 0.7825, 0.8788, 0.7766, 0.9079, 0.7705, 0.8788, 0.7766, 0.9079, 0.7646, 0.9079, 0.7705, 0.8788, 0.7705, 0.8788, 0.7646, 0.9079, 0.7585, 0.8788, 0.7646, 0.9079, 0.7527, 0.9079, 0.7585, 0.8788, 0.7945, 0.8788, 0.7886, 0.9079, 0.7825, 0.8788, 0.7886, 0.9079, 0.7766, 0.9079, 0.7825, 0.8788, 0.7825, 0.8788, 0.7945, 0.8788, 0.7825, 0.8788, 0.7945, 0.8788, 0.7945, 0.8788, 0.7825, 0.8788, 0.7886, 0.9079, 0.7766, 0.9079, 0.7886, 0.9079, 0.7766, 0.9079, 0.7766, 0.9079, 0.7886, 0.9079, 0.7585, 0.8788, 0.7705, 0.8788, 0.7705, 0.8788, 0.7585, 0.8788, 0.7705, 0.8788, 0.7585, 0.8788, 0.7646, 0.9079, 0.7527, 0.9079, 0.7646, 0.9079, 0.7527, 0.9079, 0.7527, 0.9079, 0.7646, 0.9079, 0.7527, 0.9079, 0.7585, 0.8788, 0.7585, 0.8788, 0.7527, 0.9079, 0.7585, 0.8788, 0.7527, 0.9079, 0.3066, 0.4397, 0.2777, 0.4397, 0.2858, 0.4356, 0.2777, 0.4887, 0.2399, 0.4887, 0.2777, 0.4801, 0.2399, 0.4887, 0.2021, 0.4887, 0.2777, 0.4801, 0.2021, 0.4887, 0.2399, 0.4887, 0.2021, 0.4801, 0.2399, 0.4887, 0.2777, 0.4887, 0.2021, 0.4801, 0.5, 1.0, 1.0, 0.0, 0.0, 0.0, 0.0, 1.0, 0.5, 1.0, 0.0, 0.0, 0.5, 1.0, 1.0, 1.0, 1.0, 0.0, 0.5, 1.0, 1.0, 0.0, 0.0, 0.0, 0.0, 1.0, 0.5, 1.0, 0.0, 0.0, 0.5, 1.0, 1.0, 1.0, 1.0, 0.0, 0.2021, 0.4887, 0.2021, 0.4903, 0.2025, 0.481, 0.2021, 0.4903, 0.2021, 0.4918, 0.2025, 0.481, 0.2021, 0.4918, 0.2021, 0.4903, 0.2025, 0.481, 0.2021, 0.4903, 0.2021, 0.4887, 0.2025, 0.481, 0.2021, 0.4918, 0.2021, 0.4903, 0.2025, 0.481, 5.887e-32, 1.414e-31, 0.2021, 0.4903, 0.2021, 0.4918, 0.2025, 0.481, 2.99e-32, 7.254e-32, 0.5, 1.0, 0.0, 0.0, 1.0, 0.0, 1.0, 1.0, 0.5, 1.0, 1.0, 0.0, 0.5, 1.0, 0.0, 1.0, 0.0, 0.0, 0.5, 1.0, 1.0, 0.0, 0.0, 0.0, 0.0, 1.0, 0.5, 1.0, 0.0, 0.0, 0.5, 1.0, 1.0, 1.0, 1.0, 0.0, 0.2021, 0.4918, 0.2021, 0.4903, 0.2025, 0.481, 0.5, 1.0, 1.0, 1.0, 1.0, 0.0, 1.239e-37, 1.138e-37, 1.0, 1.0, 0.5, 1.0, 1.0, 0.0, 1.138e-37, 1.239e-37, 0.5, 1.0, 1.0, 1.0, 1.0, 0.0, 0.0, 0.0, 0.0, 1.0, 1.0, 1.0, 1.0, 0.0, 0.0, 0.0, 1.0, 1.0, 1.0, 0.0, 0.0, 0.0, 1.0, 1.0, 1.0, 0.0, 0.0, 0.0, 1.0, 0.0, 1.0, 1.0, 0.0, 0.0, 1.0, 0.0, 1.0, 1.0])
me_magum.materials.append(mat_black)
me_magum.materials.append(mat_silver)
me_magum.use_remesh_preserve_volume = False
me_magum.use_remesh_preserve_attributes = False
me_magum.use_mirror_vertex_groups = False
me_magum.update()
me_hotspot = bpy.data.meshes.new('Hotspot')
me_hotspot.from_pydata([(0.0, 0.0, -1.0), (0.7236, -0.5257, -0.4472), (-0.2764, -0.8506, -0.4472), (-0.8944, 0.0, -0.4472), (-0.2764, 0.8506, -0.4472), (0.7236, 0.5257, -0.4472), (0.2764, -0.8506, 0.4472), (-0.7236, -0.5257, 0.4472), (-0.7236, 0.5257, 0.4472), (0.2764, 0.8506, 0.4472), (0.8944, 0.0, 0.4472), (0.0, 0.0, 1.0), (0.4253, -0.309, -0.8507), (-0.1625, -0.5, -0.8507), (0.2629, -0.809, -0.5257), (0.4253, 0.309, -0.8507), (0.8506, 0.0, -0.5257), (-0.5257, 0.0, -0.8507), (-0.6882, -0.5, -0.5257), (-0.1625, 0.5, -0.8507), (-0.6882, 0.5, -0.5257), (0.2629, 0.809, -0.5257), (0.9511, 0.309, 0.0), (0.9511, -0.309, 0.0), (0.5878, -0.809, 0.0), (0.0, -1.0, 0.0), (-0.5878, -0.809, 0.0), (-0.9511, -0.309, 0.0), (-0.9511, 0.309, 0.0), (-0.5878, 0.809, 0.0), (0.0, 1.0, 0.0), (0.5878, 0.809, 0.0), (0.6882, -0.5, 0.5257), (-0.2629, -0.809, 0.5257), (-0.8506, 0.0, 0.5257), (-0.2629, 0.809, 0.5257), (0.6882, 0.5, 0.5257), (0.5257, 0.0, 0.8507), (0.1625, -0.5, 0.8507), (-0.4253, -0.309, 0.8507), (-0.4253, 0.309, 0.8507), (0.1625, 0.5, 0.8507)], [], [(14, 12, 1), (12, 14, 13), (2, 13, 14), (13, 0, 12), (16, 1, 12), (12, 15, 16), (5, 16, 15), (12, 0, 15), (18, 13, 2), (13, 18, 17), (3, 17, 18), (17, 0, 13), (20, 17, 3), (17, 20, 19), (4, 19, 20), (19, 0, 17), (21, 19, 4), (19, 21, 15), (5, 15, 21), (15, 0, 19), (23, 1, 16), (16, 22, 23), (10, 23, 22), (22, 16, 5), (25, 2, 14), (14, 24, 25), (6, 25, 24), (24, 14, 1), (27, 3, 18), (18, 26, 27), (7, 27, 26), (26, 18, 2), (29, 4, 20), (20, 28, 29), (8, 29, 28), (28, 20, 3), (31, 5, 21), (21, 30, 31), (9, 31, 30), (30, 21, 4), (32, 23, 10), (23, 32, 24), (6, 24, 32), (24, 1, 23), (33, 25, 6), (25, 33, 26), (7, 26, 33), (26, 2, 25), (34, 27, 7), (27, 34, 28), (8, 28, 34), (28, 3, 27), (35, 29, 8), (29, 35, 30), (9, 30, 35), (30, 4, 29), (36, 31, 9), (31, 36, 22), (10, 22, 36), (22, 5, 31), (38, 6, 32), (32, 37, 38), (11, 38, 37), (37, 32, 10), (39, 7, 33), (33, 38, 39), (11, 39, 38), (38, 33, 6), (40, 8, 34), (34, 39, 40), (11, 40, 39), (39, 34, 7), (41, 9, 35), (35, 40, 41), (11, 41, 40), (40, 35, 8), (37, 10, 36), (36, 41, 37), (11, 37, 41), (41, 36, 9)])
me_hotspot.use_remesh_preserve_volume = False
me_hotspot.use_remesh_preserve_attributes = False
me_hotspot.use_mirror_vertex_groups = False
me_hotspot.update()

# ---- objects
ob_magum_model = bpy.data.objects.new('Magum.model', me_magum)
ob_magum_hotspot = bpy.data.objects.new('Magum.hotspot', me_hotspot)
ob_lamp = bpy.data.objects.new('Lamp', light_spot)
ob_camera = bpy.data.objects.new('Camera', cam_camera)

# ---- transforms, parenting, visibility, modifiers, constraints
ob_magum_model.location = (0.02883, -0.0278, 0.1694)
ob_magum_model.rotation_euler = (0.0, -0.0, -3.142)
ob_magum_model.scale = (0.005284, 0.02553, 0.01222)
ob_magum_model.lock_rotations_4d = False
ob_magum_model.empty_display_type = 'ARROWS'
ob_magum_model.lineart.crease_threshold = 0.0
ob_magum_hotspot.location = (0.0007056, -0.6387, 0.1658)
ob_magum_hotspot.scale = (0.01082, 0.01082, 0.01082)
ob_magum_hotspot.lock_rotations_4d = False
ob_magum_hotspot.empty_display_type = 'ARROWS'
ob_magum_hotspot.lineart.crease_threshold = 0.0
ob_lamp.location = (4.076, 1.005, 5.904)
ob_lamp.rotation_euler = (0.6503, 0.05522, 1.866)
ob_lamp.lock_rotations_4d = False
ob_lamp.empty_display_type = 'ARROWS'
ob_lamp.color = (0.0, 0.0, 0.0, 0.0)
ob_lamp.lineart.crease_threshold = 0.0
ob_camera.location = (0.5689, -0.9157, 0.5362)
ob_camera.rotation_euler = (1.109, 0.01082, 0.8149)
ob_camera.lock_rotations_4d = False
ob_camera.empty_display_type = 'ARROWS'
ob_camera.color = (0.0, 0.0, 0.0, 0.0)
ob_camera.display_type = 'WIRE'
ob_camera.lineart.crease_threshold = 0.0

# ---- collection membership
col_collection_1.objects.link(ob_magum_model)
col_collection_1.objects.link(ob_magum_hotspot)
col_collection_1.objects.link(ob_lamp)
col_collection_1.objects.link(ob_camera)

# ---- scene / render settings (as saved in the file)
scene.camera = ob_camera
scene.frame_start = 1; scene.frame_end = 250; scene.frame_set(1)
scene.render.engine = 'BLENDER_EEVEE_NEXT'
scene.render.image_settings.file_format = 'JPEG'
scene.render.image_settings.color_mode = 'RGB'
scene.render.image_settings.compression = 90
scene.render.resolution_x = 800
scene.render.resolution_y = 600
scene.render.pixel_aspect_x = 100.0
scene.render.pixel_aspect_y = 100.0
scene.render.fps = 25
scene.render.dither_intensity = 0.0
scene.render.use_compositing = False
scene.render.use_sequencer = False
scene.render.bake_margin = 2
scene.render.bake_bias = 0.0
scene.render.use_stamp_time = False
scene.render.use_stamp_date = False
scene.render.use_stamp_frame = False
scene.render.use_stamp_camera = False
scene.render.use_stamp_scene = False
scene.render.use_stamp_filename = False
scene.render.use_stamp_render_time = False
scene.render.stamp_font_size = 0
scene.cycles.use_denoising = False
scene.cycles.samples = 10
scene.cycles.sampling_pattern = 'TABULATED_SOBOL'
scene.cycles.light_sampling_threshold = 0.0
scene.cycles.use_adaptive_sampling = False
scene.cycles.use_light_tree = False
scene.cycles.blur_glossy = 0.0
scene.cycles.volume_bounces = 1
scene.cycles.pixel_filter_type = 'GAUSSIAN'
scene.cycles.sample_clamp_indirect = 0.0
scene.view_settings.view_transform = 'Raw'
bpy.context.view_layer.update()
